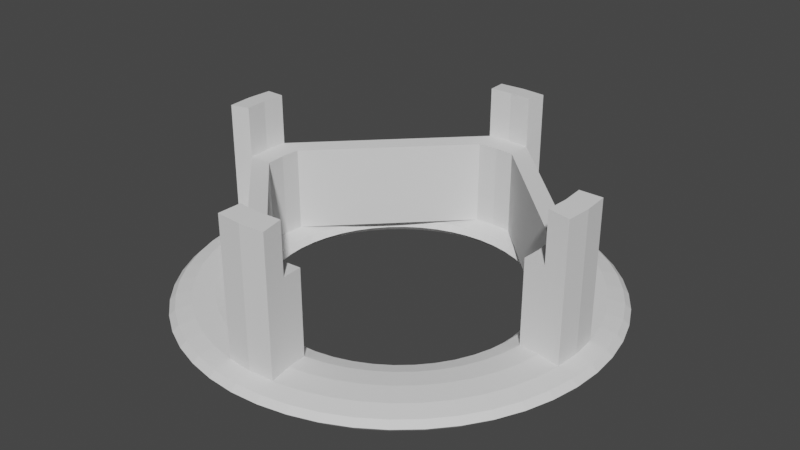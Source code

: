 # Source: SafeZone_asset.blend  (saved by Blender 2.93.21; exported with 4.5.12 LTS)
import bpy
from mathutils import Matrix  # noqa: F401  (used for matrix-valued properties, if any)

bpy.ops.wm.read_factory_settings(use_empty=True)
scene = bpy.context.scene
scene.name = 'Scene'

# ---- collections
col_collection = bpy.data.collections.new('Collection'); scene.collection.children.link(col_collection)

# ---- world
world_world = bpy.data.worlds.new('World'); scene.world = world_world
world_world.use_nodes = True; world_world.node_tree.nodes.clear()
_N = world_world.node_tree.nodes; _L = world_world.node_tree.links
n0 = _N.new('ShaderNodeOutputWorld'); n0.name = 'World Output'; n0.location = (300, 300)
n1 = _N.new('ShaderNodeBackground'); n1.name = 'Background'; n1.location = (10, 300)
n1.inputs[0].default_value = (0.05088, 0.05088, 0.05088, 1.0)
_L.new(n1.outputs[0], n0.inputs[0])
n0.is_active_output = True
world_world.color = (0.05088, 0.05088, 0.05088)
world_world.use_sun_shadow = False
world_world.sun_shadow_jitter_overblur = 0.0

# ---- meshes
me_torus = bpy.data.meshes.new('Torus')
me_torus.from_pydata([(1.25, 0.0, 0.0), (1.217, 0.0, 0.03195), (1.125, 0.0, 0.05533), (0.875, 0.0, 0.05533), (0.7835, 0.0, 0.03195), (0.75, 0.0, 7.825e-18), (0.7835, 0.0, -0.03195), (0.875, 0.0, -0.05533), (1.0, 0.0, -0.06389), (1.125, 0.0, -0.05533), (1.217, 0.0, -0.03195), (1.239, 0.1632, 0.0), (1.206, 0.1588, 0.03195), (1.115, 0.1468, 0.05533), (0.9914, 0.1305, 0.06389), (0.8675, 0.1142, 0.05533), (0.7768, 0.1023, 0.03195), (0.7436, 0.09789, 7.825e-18), (0.7768, 0.1023, -0.03195), (0.8675, 0.1142, -0.05533), (0.9914, 0.1305, -0.06389), (1.115, 0.1468, -0.05533), (1.206, 0.1588, -0.03195), (1.207, 0.3235, 0.0), (1.175, 0.3149, 0.03195), (1.087, 0.2912, 0.05533), (0.9659, 0.2588, 0.06389), (0.8452, 0.2265, 0.05533), (0.7568, 0.2028, 0.03195), (0.7244, 0.1941, 7.825e-18), (0.7568, 0.2028, -0.03195), (0.8452, 0.2265, -0.05533), (0.9659, 0.2588, -0.06389), (1.087, 0.2912, -0.05533), (1.175, 0.3149, -0.03195), (1.155, 0.4784, 0.0), (1.124, 0.4655, 0.03195), (1.039, 0.4305, 0.05533), (0.9239, 0.3827, 0.06389), (0.8084, 0.3348, 0.05533), (0.7239, 0.2998, 0.03195), (0.6929, 0.287, 7.825e-18), (0.7239, 0.2998, -0.03195), (0.8084, 0.3348, -0.05533), (0.9239, 0.3827, -0.06389), (1.039, 0.4305, -0.05533), (1.124, 0.4655, -0.03195), (1.083, 0.625, 0.0), (1.054, 0.6083, 0.03195), (0.9743, 0.5625, 0.05533), (0.866, 0.5, 0.06389), (0.7578, 0.4375, 0.05533), (0.6785, 0.3917, 0.03195), (0.6495, 0.375, 7.825e-18), (0.6785, 0.3917, -0.03195), (0.7578, 0.4375, -0.05533), (0.866, 0.5, -0.06389), (0.9743, 0.5625, -0.05533), (1.054, 0.6083, -0.03195), (0.9917, 0.761, 0.0), (0.9651, 0.7406, 0.03195), (0.8925, 0.6849, 0.05533), (0.7934, 0.6088, 0.06389), (0.6942, 0.5327, 0.05533), (0.6216, 0.477, 0.03195), (0.595, 0.4566, 7.825e-18), (0.6216, 0.477, -0.03195), (0.6942, 0.5327, -0.05533), (0.7934, 0.6088, -0.06389), (0.8925, 0.6849, -0.05533), (0.9651, 0.7406, -0.03195), (0.8839, 0.8839, 0.0), (0.8602, 0.8602, 0.03195), (0.7955, 0.7955, 0.05533), (0.7071, 0.7071, 0.06389), (0.6187, 0.6187, 0.05533), (0.554, 0.554, 0.03195), (0.5303, 0.5303, 7.825e-18), (0.554, 0.554, -0.03195), (0.6187, 0.6187, -0.05533), (0.7071, 0.7071, -0.06389), (0.7955, 0.7955, -0.05533), (0.8602, 0.8602, -0.03195), (0.761, 0.9917, 0.0), (0.7406, 0.9651, 0.03195), (0.6849, 0.8925, 0.05533), (0.6088, 0.7934, 0.06389), (0.5327, 0.6942, 0.05533), (0.477, 0.6216, 0.03195), (0.4566, 0.595, 7.825e-18), (0.477, 0.6216, -0.03195), (0.5327, 0.6942, -0.05533), (0.6088, 0.7934, -0.06389), (0.6849, 0.8925, -0.05533), (0.7406, 0.9651, -0.03195), (0.625, 1.083, 0.0), (0.6083, 1.054, 0.03195), (0.5625, 0.9743, 0.05533), (0.5, 0.866, 0.06389), (0.4375, 0.7578, 0.05533), (0.3917, 0.6785, 0.03195), (0.375, 0.6495, 7.825e-18), (0.3917, 0.6785, -0.03195), (0.4375, 0.7578, -0.05533), (0.5, 0.866, -0.06389), (0.5625, 0.9743, -0.05533), (0.6083, 1.054, -0.03195), (0.4784, 1.155, 0.0), (0.4655, 1.124, 0.03195), (0.4305, 1.039, 0.05533), (0.3827, 0.9239, 0.06389), (0.3348, 0.8084, 0.05533), (0.2998, 0.7239, 0.03195), (0.287, 0.6929, 7.825e-18), (0.2998, 0.7239, -0.03195), (0.3348, 0.8084, -0.05533), (0.3827, 0.9239, -0.06389), (0.4305, 1.039, -0.05533), (0.4655, 1.124, -0.03195), (0.3235, 1.207, 0.0), (0.3149, 1.175, 0.03195), (0.2912, 1.087, 0.05533), (0.2588, 0.9659, 0.06389), (0.2265, 0.8452, 0.05533), (0.2028, 0.7568, 0.03195), (0.1941, 0.7244, 7.825e-18), (0.2028, 0.7568, -0.03195), (0.2265, 0.8452, -0.05533), (0.2588, 0.9659, -0.06389), (0.2912, 1.087, -0.05533), (0.3149, 1.175, -0.03195), (0.1632, 1.239, 0.0), (0.1588, 1.206, 0.03195), (0.1468, 1.115, 0.05533), (0.1305, 0.9914, 0.06389), (0.1142, 0.8675, 0.05533), (0.1023, 0.7768, 0.03195), (0.09789, 0.7436, 7.825e-18), (0.1023, 0.7768, -0.03195), (0.1142, 0.8675, -0.05533), (0.1305, 0.9914, -0.06389), (0.1468, 1.115, -0.05533), (0.1588, 1.206, -0.03195), (9.437e-08, 1.25, 0.0), (9.184e-08, 1.217, 0.03195), (8.494e-08, 1.125, 0.05533), (6.606e-08, 0.875, 0.05533), (5.915e-08, 0.7835, 0.03195), (5.662e-08, 0.75, 7.825e-18), (5.915e-08, 0.7835, -0.03195), (6.606e-08, 0.875, -0.05533), (7.55e-08, 1.0, -0.06389), (8.494e-08, 1.125, -0.05533), (9.184e-08, 1.217, -0.03195), (-0.1632, 1.239, 0.0), (-0.1588, 1.206, 0.03195), (-0.1468, 1.115, 0.05533), (-0.1305, 0.9914, 0.06389), (-0.1142, 0.8675, 0.05533), (-0.1023, 0.7768, 0.03195), (-0.09789, 0.7436, 7.825e-18), (-0.1023, 0.7768, -0.03195), (-0.1142, 0.8675, -0.05533), (-0.1305, 0.9914, -0.06389), (-0.1468, 1.115, -0.05533), (-0.1588, 1.206, -0.03195), (-0.3235, 1.207, 0.0), (-0.3149, 1.175, 0.03195), (-0.2912, 1.087, 0.05533), (-0.2588, 0.9659, 0.06389), (-0.2265, 0.8452, 0.05533), (-0.2028, 0.7568, 0.03195), (-0.1941, 0.7244, 7.825e-18), (-0.2028, 0.7568, -0.03195), (-0.2265, 0.8452, -0.05533), (-0.2588, 0.9659, -0.06389), (-0.2912, 1.087, -0.05533), (-0.3149, 1.175, -0.03195), (-0.4784, 1.155, 0.0), (-0.4655, 1.124, 0.03195), (-0.4305, 1.039, 0.05533), (-0.3827, 0.9239, 0.06389), (-0.3348, 0.8084, 0.05533), (-0.2998, 0.7239, 0.03195), (-0.287, 0.6929, 7.825e-18), (-0.2998, 0.7239, -0.03195), (-0.3348, 0.8084, -0.05533), (-0.3827, 0.9239, -0.06389), (-0.4305, 1.039, -0.05533), (-0.4655, 1.124, -0.03195), (-0.625, 1.083, 0.0), (-0.6083, 1.054, 0.03195), (-0.5625, 0.9743, 0.05533), (-0.5, 0.866, 0.06389), (-0.4375, 0.7578, 0.05533), (-0.3917, 0.6785, 0.03195), (-0.375, 0.6495, 7.825e-18), (-0.3917, 0.6785, -0.03195), (-0.4375, 0.7578, -0.05533), (-0.5, 0.866, -0.06389), (-0.5625, 0.9743, -0.05533), (-0.6083, 1.054, -0.03195), (-0.761, 0.9917, 0.0), (-0.7406, 0.9651, 0.03195), (-0.6849, 0.8925, 0.05533), (-0.6088, 0.7934, 0.06389), (-0.5327, 0.6942, 0.05533), (-0.477, 0.6216, 0.03195), (-0.4566, 0.595, 7.825e-18), (-0.477, 0.6216, -0.03195), (-0.5327, 0.6942, -0.05533), (-0.6088, 0.7934, -0.06389), (-0.6849, 0.8925, -0.05533), (-0.7406, 0.9651, -0.03195), (-0.8839, 0.8839, 0.0), (-0.8602, 0.8602, 0.03195), (-0.7955, 0.7955, 0.05533), (-0.7071, 0.7071, 0.06389), (-0.6187, 0.6187, 0.05533), (-0.554, 0.554, 0.03195), (-0.5303, 0.5303, 7.825e-18), (-0.554, 0.554, -0.03195), (-0.6187, 0.6187, -0.05533), (-0.7071, 0.7071, -0.06389), (-0.7955, 0.7955, -0.05533), (-0.8602, 0.8602, -0.03195), (-0.9917, 0.761, 0.0), (-0.9651, 0.7406, 0.03195), (-0.8925, 0.6849, 0.05533), (-0.7934, 0.6088, 0.06389), (-0.6942, 0.5327, 0.05533), (-0.6216, 0.477, 0.03195), (-0.595, 0.4566, 7.825e-18), (-0.6216, 0.477, -0.03195), (-0.6942, 0.5327, -0.05533), (-0.7934, 0.6088, -0.06389), (-0.8925, 0.6849, -0.05533), (-0.9651, 0.7406, -0.03195), (-1.083, 0.625, 0.0), (-1.054, 0.6083, 0.03195), (-0.9743, 0.5625, 0.05533), (-0.866, 0.5, 0.06389), (-0.7578, 0.4375, 0.05533), (-0.6785, 0.3917, 0.03195), (-0.6495, 0.375, 7.825e-18), (-0.6785, 0.3917, -0.03195), (-0.7578, 0.4375, -0.05533), (-0.866, 0.5, -0.06389), (-0.9743, 0.5625, -0.05533), (-1.054, 0.6083, -0.03195), (-1.155, 0.4784, 0.0), (-1.124, 0.4655, 0.03195), (-1.039, 0.4305, 0.05533), (-0.9239, 0.3827, 0.06389), (-0.8084, 0.3348, 0.05533), (-0.7239, 0.2998, 0.03195), (-0.6929, 0.287, 7.825e-18), (-0.7239, 0.2998, -0.03195), (-0.8084, 0.3348, -0.05533), (-0.9239, 0.3827, -0.06389), (-1.039, 0.4305, -0.05533), (-1.124, 0.4655, -0.03195), (-1.207, 0.3235, 0.0), (-1.175, 0.3149, 0.03195), (-1.087, 0.2912, 0.05533), (-0.9659, 0.2588, 0.06389), (-0.8452, 0.2265, 0.05533), (-0.7568, 0.2028, 0.03195), (-0.7244, 0.1941, 7.825e-18), (-0.7568, 0.2028, -0.03195), (-0.8452, 0.2265, -0.05533), (-0.9659, 0.2588, -0.06389), (-1.087, 0.2912, -0.05533), (-1.175, 0.3149, -0.03195), (-1.239, 0.1632, 0.0), (-1.206, 0.1588, 0.03195), (-1.115, 0.1468, 0.05533), (-0.9914, 0.1305, 0.06389), (-0.8675, 0.1142, 0.05533), (-0.7768, 0.1023, 0.03195), (-0.7436, 0.09789, 7.825e-18), (-0.7768, 0.1023, -0.03195), (-0.8675, 0.1142, -0.05533), (-0.9914, 0.1305, -0.06389), (-1.115, 0.1468, -0.05533), (-1.206, 0.1588, -0.03195), (-1.25, 1.093e-07, 0.0), (-1.217, 1.064e-07, 0.03195), (-1.125, 9.835e-08, 0.05533), (-0.875, 7.649e-08, 0.05533), (-0.7835, 6.85e-08, 0.03195), (-0.75, 6.557e-08, 7.825e-18), (-0.7835, 6.85e-08, -0.03195), (-0.875, 7.649e-08, -0.05533), (-1.0, 8.742e-08, -0.06389), (-1.125, 9.835e-08, -0.05533), (-1.217, 1.064e-07, -0.03195), (-1.239, -0.1632, 0.0), (-1.206, -0.1588, 0.03195), (-1.115, -0.1468, 0.05533), (-0.9914, -0.1305, 0.06389), (-0.8675, -0.1142, 0.05533), (-0.7768, -0.1023, 0.03195), (-0.7436, -0.09789, 7.825e-18), (-0.7768, -0.1023, -0.03195), (-0.8675, -0.1142, -0.05533), (-0.9914, -0.1305, -0.06389), (-1.115, -0.1468, -0.05533), (-1.206, -0.1588, -0.03195), (-1.207, -0.3235, 0.0), (-1.175, -0.3149, 0.03195), (-1.087, -0.2912, 0.05533), (-0.9659, -0.2588, 0.06389), (-0.8452, -0.2265, 0.05533), (-0.7568, -0.2028, 0.03195), (-0.7244, -0.1941, 7.825e-18), (-0.7568, -0.2028, -0.03195), (-0.8452, -0.2265, -0.05533), (-0.9659, -0.2588, -0.06389), (-1.087, -0.2912, -0.05533), (-1.175, -0.3149, -0.03195), (-1.155, -0.4784, 0.0), (-1.124, -0.4655, 0.03195), (-1.039, -0.4305, 0.05533), (-0.9239, -0.3827, 0.06389), (-0.8084, -0.3348, 0.05533), (-0.7239, -0.2998, 0.03195), (-0.6929, -0.287, 7.825e-18), (-0.7239, -0.2998, -0.03195), (-0.8084, -0.3348, -0.05533), (-0.9239, -0.3827, -0.06389), (-1.039, -0.4305, -0.05533), (-1.124, -0.4655, -0.03195), (-1.083, -0.625, 0.0), (-1.054, -0.6083, 0.03195), (-0.9743, -0.5625, 0.05533), (-0.866, -0.5, 0.06389), (-0.7578, -0.4375, 0.05533), (-0.6785, -0.3917, 0.03195), (-0.6495, -0.375, 7.825e-18), (-0.6785, -0.3917, -0.03195), (-0.7578, -0.4375, -0.05533), (-0.866, -0.5, -0.06389), (-0.9743, -0.5625, -0.05533), (-1.054, -0.6083, -0.03195), (-0.9917, -0.761, 0.0), (-0.9651, -0.7406, 0.03195), (-0.8925, -0.6849, 0.05533), (-0.7934, -0.6088, 0.06389), (-0.6942, -0.5327, 0.05533), (-0.6216, -0.477, 0.03195), (-0.595, -0.4566, 7.825e-18), (-0.6216, -0.477, -0.03195), (-0.6942, -0.5327, -0.05533), (-0.7934, -0.6088, -0.06389), (-0.8925, -0.6849, -0.05533), (-0.9651, -0.7406, -0.03195), (-0.8839, -0.8839, 0.0), (-0.8602, -0.8602, 0.03195), (-0.7955, -0.7955, 0.05533), (-0.7071, -0.7071, 0.06389), (-0.6187, -0.6187, 0.05533), (-0.554, -0.554, 0.03195), (-0.5303, -0.5303, 7.825e-18), (-0.554, -0.554, -0.03195), (-0.6187, -0.6187, -0.05533), (-0.7071, -0.7071, -0.06389), (-0.7955, -0.7955, -0.05533), (-0.8602, -0.8602, -0.03195), (-0.761, -0.9917, 0.0), (-0.7406, -0.9651, 0.03195), (-0.6849, -0.8925, 0.05533), (-0.6088, -0.7934, 0.06389), (-0.5327, -0.6942, 0.05533), (-0.477, -0.6216, 0.03195), (-0.4566, -0.595, 7.825e-18), (-0.477, -0.6216, -0.03195), (-0.5327, -0.6942, -0.05533), (-0.6088, -0.7934, -0.06389), (-0.6849, -0.8925, -0.05533), (-0.7406, -0.9651, -0.03195), (-0.625, -1.083, 0.0), (-0.6083, -1.054, 0.03195), (-0.5625, -0.9743, 0.05533), (-0.5, -0.866, 0.06389), (-0.4375, -0.7578, 0.05533), (-0.3917, -0.6785, 0.03195), (-0.375, -0.6495, 7.825e-18), (-0.3917, -0.6785, -0.03195), (-0.4375, -0.7578, -0.05533), (-0.5, -0.866, -0.06389), (-0.5625, -0.9743, -0.05533), (-0.6083, -1.054, -0.03195), (-0.4784, -1.155, 0.0), (-0.4655, -1.124, 0.03195), (-0.4305, -1.039, 0.05533), (-0.3827, -0.9239, 0.06389), (-0.3348, -0.8084, 0.05533), (-0.2998, -0.7239, 0.03195), (-0.287, -0.6929, 7.825e-18), (-0.2998, -0.7239, -0.03195), (-0.3348, -0.8084, -0.05533), (-0.3827, -0.9239, -0.06389), (-0.4305, -1.039, -0.05533), (-0.4655, -1.124, -0.03195), (-0.3235, -1.207, 0.0), (-0.3149, -1.175, 0.03195), (-0.2912, -1.087, 0.05533), (-0.2588, -0.9659, 0.06389), (-0.2265, -0.8452, 0.05533), (-0.2028, -0.7568, 0.03195), (-0.1941, -0.7244, 7.825e-18), (-0.2028, -0.7568, -0.03195), (-0.2265, -0.8452, -0.05533), (-0.2588, -0.9659, -0.06389), (-0.2912, -1.087, -0.05533), (-0.3149, -1.175, -0.03195), (-0.1632, -1.239, 0.0), (-0.1588, -1.206, 0.03195), (-0.1468, -1.115, 0.05533), (-0.1305, -0.9914, 0.06389), (-0.1142, -0.8675, 0.05533), (-0.1023, -0.7768, 0.03195), (-0.0979, -0.7436, 7.825e-18), (-0.1023, -0.7768, -0.03195), (-0.1142, -0.8675, -0.05533), (-0.1305, -0.9914, -0.06389), (-0.1468, -1.115, -0.05533), (-0.1588, -1.206, -0.03195), (9.437e-08, -1.25, 0.0), (9.184e-08, -1.217, 0.03195), (8.494e-08, -1.125, 0.05533), (6.606e-08, -0.875, 0.05533), (5.915e-08, -0.7835, 0.03195), (5.662e-08, -0.75, 7.825e-18), (5.915e-08, -0.7835, -0.03195), (6.606e-08, -0.875, -0.05533), (7.55e-08, -1.0, -0.06389), (8.494e-08, -1.125, -0.05533), (9.184e-08, -1.217, -0.03195), (0.1632, -1.239, 0.0), (0.1588, -1.206, 0.03195), (0.1468, -1.115, 0.05533), (0.1305, -0.9914, 0.06389), (0.1142, -0.8675, 0.05533), (0.1023, -0.7768, 0.03195), (0.09789, -0.7436, 7.825e-18), (0.1023, -0.7768, -0.03195), (0.1142, -0.8675, -0.05533), (0.1305, -0.9914, -0.06389), (0.1468, -1.115, -0.05533), (0.1588, -1.206, -0.03195), (0.3235, -1.207, 0.0), (0.3149, -1.175, 0.03195), (0.2912, -1.087, 0.05533), (0.2588, -0.9659, 0.06389), (0.2265, -0.8452, 0.05533), (0.2028, -0.7568, 0.03195), (0.1941, -0.7244, 7.825e-18), (0.2028, -0.7568, -0.03195), (0.2265, -0.8452, -0.05533), (0.2588, -0.9659, -0.06389), (0.2912, -1.087, -0.05533), (0.3149, -1.175, -0.03195), (0.4784, -1.155, 0.0), (0.4655, -1.124, 0.03195), (0.4305, -1.039, 0.05533), (0.3827, -0.9239, 0.06389), (0.3348, -0.8084, 0.05533), (0.2998, -0.7239, 0.03195), (0.287, -0.6929, 7.825e-18), (0.2998, -0.7239, -0.03195), (0.3348, -0.8084, -0.05533), (0.3827, -0.9239, -0.06389), (0.4305, -1.039, -0.05533), (0.4655, -1.124, -0.03195), (0.625, -1.083, 0.0), (0.6083, -1.054, 0.03195), (0.5625, -0.9743, 0.05533), (0.5, -0.866, 0.06389), (0.4375, -0.7578, 0.05533), (0.3917, -0.6785, 0.03195), (0.375, -0.6495, 7.825e-18), (0.3917, -0.6785, -0.03195), (0.4375, -0.7578, -0.05533), (0.5, -0.866, -0.06389), (0.5625, -0.9743, -0.05533), (0.6083, -1.054, -0.03195), (0.761, -0.9917, 0.0), (0.7406, -0.9651, 0.03195), (0.6849, -0.8925, 0.05533), (0.6088, -0.7934, 0.06389), (0.5327, -0.6942, 0.05533), (0.477, -0.6216, 0.03195), (0.4566, -0.595, 7.825e-18), (0.477, -0.6216, -0.03195), (0.5327, -0.6942, -0.05533), (0.6088, -0.7934, -0.06389), (0.6849, -0.8925, -0.05533), (0.7406, -0.9651, -0.03195), (0.8839, -0.8839, 0.0), (0.8602, -0.8602, 0.03195), (0.7955, -0.7955, 0.05533), (0.7071, -0.7071, 0.06389), (0.6187, -0.6187, 0.05533), (0.554, -0.554, 0.03195), (0.5303, -0.5303, 7.825e-18), (0.554, -0.554, -0.03195), (0.6187, -0.6187, -0.05533), (0.7071, -0.7071, -0.06389), (0.7955, -0.7955, -0.05533), (0.8602, -0.8602, -0.03195), (0.9917, -0.761, 0.0), (0.9651, -0.7406, 0.03195), (0.8925, -0.6849, 0.05533), (0.7934, -0.6088, 0.06389), (0.6942, -0.5327, 0.05533), (0.6216, -0.477, 0.03195), (0.595, -0.4566, 7.825e-18), (0.6216, -0.477, -0.03195), (0.6942, -0.5327, -0.05533), (0.7934, -0.6088, -0.06389), (0.8925, -0.6849, -0.05533), (0.9651, -0.7406, -0.03195), (1.083, -0.625, 0.0), (1.054, -0.6083, 0.03195), (0.9743, -0.5625, 0.05533), (0.866, -0.5, 0.06389), (0.7578, -0.4375, 0.05533), (0.6785, -0.3917, 0.03195), (0.6495, -0.375, 7.825e-18), (0.6785, -0.3917, -0.03195), (0.7578, -0.4375, -0.05533), (0.866, -0.5, -0.06389), (0.9743, -0.5625, -0.05533), (1.054, -0.6083, -0.03195), (1.155, -0.4784, 0.0), (1.124, -0.4655, 0.03195), (1.039, -0.4305, 0.05533), (0.9239, -0.3827, 0.06389), (0.8084, -0.3348, 0.05533), (0.7239, -0.2998, 0.03195), (0.6929, -0.287, 7.825e-18), (0.7239, -0.2998, -0.03195), (0.8084, -0.3348, -0.05533), (0.9239, -0.3827, -0.06389), (1.039, -0.4305, -0.05533), (1.124, -0.4655, -0.03195), (1.207, -0.3235, 0.0), (1.175, -0.3149, 0.03195), (1.087, -0.2912, 0.05533), (0.9659, -0.2588, 0.06389), (0.8452, -0.2265, 0.05533), (0.7568, -0.2028, 0.03195), (0.7244, -0.1941, 7.825e-18), (0.7568, -0.2028, -0.03195), (0.8452, -0.2265, -0.05533), (0.9659, -0.2588, -0.06389), (1.087, -0.2912, -0.05533), (1.175, -0.3149, -0.03195), (1.239, -0.1632, 0.0), (1.206, -0.1588, 0.03195), (1.115, -0.1468, 0.05533), (0.9914, -0.1305, 0.06389), (0.8675, -0.1142, 0.05533), (0.7768, -0.1023, 0.03195), (0.7436, -0.09789, 7.825e-18), (0.7768, -0.1023, -0.03195), (0.8675, -0.1142, -0.05533), (0.9914, -0.1305, -0.06389), (1.115, -0.1468, -0.05533), (1.206, -0.1588, -0.03195), (1.125, 1.68e-10, 0.5511), (1.115, -0.1468, 0.5511), (1.0, 1.68e-10, 0.5597), (0.9914, -0.1305, 0.5597), (1.115, 0.1468, 0.5511), (-1.0, 8.759e-08, 0.5597), (-0.875, 7.666e-08, 0.5511), (-0.9914, -0.1305, 0.5597), (8.469e-08, 1.125, 0.5511), (7.525e-08, 1.0, 0.5597), (-0.1468, 1.115, 0.5511), (7.525e-08, -1.0, 0.5597), (6.582e-08, -0.875, 0.5511), (0.1305, -0.9914, 0.5597), (0.875, 1.68e-10, 0.5511), (0.9914, 0.1305, 0.5597), (-1.125, 9.852e-08, 0.5511), (-1.115, -0.1468, 0.5511), (6.582e-08, 0.875, 0.5511), (-0.1305, 0.9914, 0.5597), (8.469e-08, -1.125, 0.5511), (0.1468, -1.115, 0.5511), (0.8675, 0.1142, 0.5511), (-0.1142, 0.8675, 0.5511), (-0.8675, -0.1142, 0.5511), (0.8675, -0.1142, 0.5511), (0.1142, -0.8675, 0.5511), (-0.9914, 0.1305, 0.5597), (-0.8675, 0.1142, 0.5511), (0.1468, 1.115, 0.5511), (0.1305, 0.9914, 0.5597), (-0.1305, -0.9914, 0.5597), (-0.1142, -0.8675, 0.5511), (-1.115, 0.1468, 0.5511), (0.1142, 0.8675, 0.5511), (-0.1468, -1.115, 0.5511), (1.125, 1.211e-09, 0.8482), (1.115, -0.1468, 0.8482), (1.0, 1.211e-09, 0.8567), (0.9914, -0.1305, 0.8567), (1.115, 0.1468, 0.8482), (-1.0, 8.863e-08, 0.8567), (-0.9914, -0.1305, 0.8567), (8.088e-08, 1.125, 0.8482), (7.145e-08, 1.0, 0.8567), (-0.1468, 1.115, 0.8482), (7.145e-08, -1.0, 0.8567), (0.1305, -0.9914, 0.8567), (0.9914, 0.1305, 0.8567), (-1.125, 9.956e-08, 0.8482), (-1.115, -0.1468, 0.8482), (-0.1305, 0.9914, 0.8567), (8.088e-08, -1.125, 0.8482), (0.1468, -1.115, 0.8482), (-0.9914, 0.1305, 0.8567), (0.1468, 1.115, 0.8482), (0.1305, 0.9914, 0.8567), (-0.1305, -0.9914, 0.8567), (-1.115, 0.1468, 0.8482), (-0.1468, -1.115, 0.8482)], [], [(0, 11, 12, 1), (1, 12, 13, 2), (146, 135, 606, 590), (3, 564, 597, 586), (3, 15, 16, 4), (4, 16, 17, 5), (5, 17, 18, 6), (6, 18, 19, 7), (7, 19, 20, 8), (8, 20, 21, 9), (9, 21, 22, 10), (10, 22, 11, 0), (11, 23, 24, 12), (12, 24, 25, 13), (13, 25, 26, 14), (14, 26, 27, 15), (15, 27, 28, 16), (16, 28, 29, 17), (17, 29, 30, 18), (18, 30, 31, 19), (19, 31, 32, 20), (20, 32, 33, 21), (21, 33, 34, 22), (22, 34, 23, 11), (23, 35, 36, 24), (24, 36, 37, 25), (25, 37, 38, 26), (26, 38, 39, 27), (27, 39, 40, 28), (28, 40, 41, 29), (29, 41, 42, 30), (30, 42, 43, 31), (31, 43, 44, 32), (32, 44, 45, 33), (33, 45, 46, 34), (34, 46, 35, 23), (35, 47, 48, 36), (36, 48, 49, 37), (37, 49, 50, 38), (38, 50, 51, 39), (39, 51, 52, 40), (40, 52, 53, 41), (41, 53, 54, 42), (42, 54, 55, 43), (43, 55, 56, 44), (44, 56, 57, 45), (45, 57, 58, 46), (46, 58, 47, 35), (47, 59, 60, 48), (48, 60, 61, 49), (49, 61, 62, 50), (50, 62, 63, 51), (51, 63, 64, 52), (52, 64, 65, 53), (53, 65, 66, 54), (54, 66, 67, 55), (55, 67, 68, 56), (56, 68, 69, 57), (57, 69, 70, 58), (58, 70, 59, 47), (59, 71, 72, 60), (60, 72, 73, 61), (61, 73, 74, 62), (62, 74, 75, 63), (63, 75, 76, 64), (64, 76, 77, 65), (65, 77, 78, 66), (66, 78, 79, 67), (67, 79, 80, 68), (68, 80, 81, 69), (69, 81, 82, 70), (70, 82, 71, 59), (71, 83, 84, 72), (72, 84, 85, 73), (73, 85, 86, 74), (74, 86, 87, 75), (75, 87, 88, 76), (76, 88, 89, 77), (77, 89, 90, 78), (78, 90, 91, 79), (79, 91, 92, 80), (80, 92, 93, 81), (81, 93, 94, 82), (82, 94, 83, 71), (83, 95, 96, 84), (84, 96, 97, 85), (85, 97, 98, 86), (86, 98, 99, 87), (87, 99, 100, 88), (88, 100, 101, 89), (89, 101, 102, 90), (90, 102, 103, 91), (91, 103, 104, 92), (92, 104, 105, 93), (93, 105, 106, 94), (94, 106, 95, 83), (95, 107, 108, 96), (96, 108, 109, 97), (97, 109, 110, 98), (98, 110, 111, 99), (99, 111, 112, 100), (100, 112, 113, 101), (101, 113, 114, 102), (102, 114, 115, 103), (103, 115, 116, 104), (104, 116, 117, 105), (105, 117, 118, 106), (106, 118, 107, 95), (107, 119, 120, 108), (108, 120, 121, 109), (109, 121, 122, 110), (110, 122, 123, 111), (111, 123, 124, 112), (112, 124, 125, 113), (113, 125, 126, 114), (114, 126, 127, 115), (115, 127, 128, 116), (116, 128, 129, 117), (117, 129, 130, 118), (118, 130, 119, 107), (119, 131, 132, 120), (120, 132, 133, 121), (121, 133, 134, 122), (122, 134, 135, 123), (123, 135, 136, 124), (124, 136, 137, 125), (125, 137, 138, 126), (126, 138, 139, 127), (127, 139, 140, 128), (128, 140, 141, 129), (129, 141, 142, 130), (130, 142, 131, 119), (131, 143, 144, 132), (132, 144, 145, 133), (442, 443, 585, 593), (288, 299, 589, 588), (135, 146, 147, 136), (136, 147, 148, 137), (137, 148, 149, 138), (138, 149, 150, 139), (139, 150, 151, 140), (140, 151, 152, 141), (141, 152, 153, 142), (142, 153, 143, 131), (143, 154, 155, 144), (144, 155, 156, 145), (301, 289, 578, 596), (562, 2, 572, 573), (146, 158, 159, 147), (147, 159, 160, 148), (148, 160, 161, 149), (149, 161, 162, 150), (150, 162, 163, 151), (151, 163, 164, 152), (152, 164, 165, 153), (153, 165, 154, 143), (154, 166, 167, 155), (155, 167, 168, 156), (156, 168, 169, 157), (157, 169, 170, 158), (158, 170, 171, 159), (159, 171, 172, 160), (160, 172, 173, 161), (161, 173, 174, 162), (162, 174, 175, 163), (163, 175, 176, 164), (164, 176, 177, 165), (165, 177, 166, 154), (166, 178, 179, 167), (167, 179, 180, 168), (168, 180, 181, 169), (169, 181, 182, 170), (170, 182, 183, 171), (171, 183, 184, 172), (172, 184, 185, 173), (173, 185, 186, 174), (174, 186, 187, 175), (175, 187, 188, 176), (176, 188, 189, 177), (177, 189, 178, 166), (178, 190, 191, 179), (179, 191, 192, 180), (180, 192, 193, 181), (181, 193, 194, 182), (182, 194, 195, 183), (183, 195, 196, 184), (184, 196, 197, 185), (185, 197, 198, 186), (186, 198, 199, 187), (187, 199, 200, 188), (188, 200, 201, 189), (189, 201, 190, 178), (190, 202, 203, 191), (191, 203, 204, 192), (192, 204, 205, 193), (193, 205, 206, 194), (194, 206, 207, 195), (195, 207, 208, 196), (196, 208, 209, 197), (197, 209, 210, 198), (198, 210, 211, 199), (199, 211, 212, 200), (200, 212, 213, 201), (201, 213, 202, 190), (202, 214, 215, 203), (203, 215, 216, 204), (204, 216, 217, 205), (205, 217, 218, 206), (206, 218, 219, 207), (207, 219, 220, 208), (208, 220, 221, 209), (209, 221, 222, 210), (210, 222, 223, 211), (211, 223, 224, 212), (212, 224, 225, 213), (213, 225, 214, 202), (214, 226, 227, 215), (215, 227, 228, 216), (216, 228, 229, 217), (217, 229, 230, 218), (218, 230, 231, 219), (219, 231, 232, 220), (220, 232, 233, 221), (221, 233, 234, 222), (222, 234, 235, 223), (223, 235, 236, 224), (224, 236, 237, 225), (225, 237, 226, 214), (226, 238, 239, 227), (227, 239, 240, 228), (228, 240, 241, 229), (229, 241, 242, 230), (230, 242, 243, 231), (231, 243, 244, 232), (232, 244, 245, 233), (233, 245, 246, 234), (234, 246, 247, 235), (235, 247, 248, 236), (236, 248, 249, 237), (237, 249, 238, 226), (238, 250, 251, 239), (239, 251, 252, 240), (240, 252, 253, 241), (241, 253, 254, 242), (242, 254, 255, 243), (243, 255, 256, 244), (244, 256, 257, 245), (245, 257, 258, 246), (246, 258, 259, 247), (247, 259, 260, 248), (248, 260, 261, 249), (249, 261, 250, 238), (250, 262, 263, 251), (251, 263, 264, 252), (252, 264, 265, 253), (253, 265, 266, 254), (254, 266, 267, 255), (255, 267, 268, 256), (256, 268, 269, 257), (257, 269, 270, 258), (258, 270, 271, 259), (259, 271, 272, 260), (260, 272, 273, 261), (261, 273, 262, 250), (262, 274, 275, 263), (263, 275, 276, 264), (264, 276, 277, 265), (265, 277, 278, 266), (266, 278, 279, 267), (267, 279, 280, 268), (268, 280, 281, 269), (269, 281, 282, 270), (270, 282, 283, 271), (271, 283, 284, 272), (272, 284, 285, 273), (273, 285, 274, 262), (274, 286, 287, 275), (275, 287, 288, 276), (158, 146, 590, 595), (431, 442, 593, 592), (278, 289, 290, 279), (279, 290, 291, 280), (280, 291, 292, 281), (281, 292, 293, 282), (282, 293, 294, 283), (283, 294, 295, 284), (284, 295, 296, 285), (285, 296, 286, 274), (286, 297, 298, 287), (287, 298, 299, 288), (563, 562, 573, 575), (133, 145, 580, 601), (289, 301, 302, 290), (290, 302, 303, 291), (291, 303, 304, 292), (292, 304, 305, 293), (293, 305, 306, 294), (294, 306, 307, 295), (295, 307, 308, 296), (296, 308, 297, 286), (297, 309, 310, 298), (298, 310, 311, 299), (299, 311, 312, 300), (300, 312, 313, 301), (301, 313, 314, 302), (302, 314, 315, 303), (303, 315, 316, 304), (304, 316, 317, 305), (305, 317, 318, 306), (306, 318, 319, 307), (307, 319, 320, 308), (308, 320, 309, 297), (309, 321, 322, 310), (310, 322, 323, 311), (311, 323, 324, 312), (312, 324, 325, 313), (313, 325, 326, 314), (314, 326, 327, 315), (315, 327, 328, 316), (316, 328, 329, 317), (317, 329, 330, 318), (318, 330, 331, 319), (319, 331, 332, 320), (320, 332, 321, 309), (321, 333, 334, 322), (322, 334, 335, 323), (323, 335, 336, 324), (324, 336, 337, 325), (325, 337, 338, 326), (326, 338, 339, 327), (327, 339, 340, 328), (328, 340, 341, 329), (329, 341, 342, 330), (330, 342, 343, 331), (331, 343, 344, 332), (332, 344, 333, 321), (333, 345, 346, 334), (334, 346, 347, 335), (335, 347, 348, 336), (336, 348, 349, 337), (337, 349, 350, 338), (338, 350, 351, 339), (339, 351, 352, 340), (340, 352, 353, 341), (341, 353, 354, 342), (342, 354, 355, 343), (343, 355, 356, 344), (344, 356, 345, 333), (345, 357, 358, 346), (346, 358, 359, 347), (347, 359, 360, 348), (348, 360, 361, 349), (349, 361, 362, 350), (350, 362, 363, 351), (351, 363, 364, 352), (352, 364, 365, 353), (353, 365, 366, 354), (354, 366, 367, 355), (355, 367, 368, 356), (356, 368, 357, 345), (357, 369, 370, 358), (358, 370, 371, 359), (359, 371, 372, 360), (360, 372, 373, 361), (361, 373, 374, 362), (362, 374, 375, 363), (363, 375, 376, 364), (364, 376, 377, 365), (365, 377, 378, 366), (366, 378, 379, 367), (367, 379, 380, 368), (368, 380, 369, 357), (369, 381, 382, 370), (370, 382, 383, 371), (371, 383, 384, 372), (372, 384, 385, 373), (373, 385, 386, 374), (374, 386, 387, 375), (375, 387, 388, 376), (376, 388, 389, 377), (377, 389, 390, 378), (378, 390, 391, 379), (379, 391, 392, 380), (380, 392, 381, 369), (381, 393, 394, 382), (382, 394, 395, 383), (383, 395, 396, 384), (384, 396, 397, 385), (385, 397, 398, 386), (386, 398, 399, 387), (387, 399, 400, 388), (388, 400, 401, 389), (389, 401, 402, 390), (390, 402, 403, 391), (391, 403, 404, 392), (392, 404, 393, 381), (393, 405, 406, 394), (394, 406, 407, 395), (395, 407, 408, 396), (396, 408, 409, 397), (397, 409, 410, 398), (398, 410, 411, 399), (399, 411, 412, 400), (400, 412, 413, 401), (401, 413, 414, 402), (402, 414, 415, 403), (403, 415, 416, 404), (404, 416, 405, 393), (405, 417, 418, 406), (406, 418, 419, 407), (407, 419, 420, 408), (408, 420, 421, 409), (409, 421, 422, 410), (410, 422, 423, 411), (411, 423, 424, 412), (412, 424, 425, 413), (413, 425, 426, 414), (414, 426, 427, 415), (415, 427, 428, 416), (416, 428, 417, 405), (417, 429, 430, 418), (418, 430, 431, 419), (13, 14, 587, 576), (14, 15, 594, 587), (421, 432, 433, 422), (422, 433, 434, 423), (423, 434, 435, 424), (424, 435, 436, 425), (425, 436, 437, 426), (426, 437, 438, 427), (427, 438, 439, 428), (428, 439, 429, 417), (429, 440, 441, 430), (430, 441, 442, 431), (156, 157, 591, 582), (300, 301, 596, 579), (432, 444, 445, 433), (433, 445, 446, 434), (434, 446, 447, 435), (435, 447, 448, 436), (436, 448, 449, 437), (437, 449, 450, 438), (438, 450, 451, 439), (439, 451, 440, 429), (440, 452, 453, 441), (441, 453, 454, 442), (442, 454, 455, 443), (443, 455, 456, 444), (444, 456, 457, 445), (445, 457, 458, 446), (446, 458, 459, 447), (447, 459, 460, 448), (448, 460, 461, 449), (449, 461, 462, 450), (450, 462, 463, 451), (451, 463, 452, 440), (452, 464, 465, 453), (453, 465, 466, 454), (454, 466, 467, 455), (455, 467, 468, 456), (456, 468, 469, 457), (457, 469, 470, 458), (458, 470, 471, 459), (459, 471, 472, 460), (460, 472, 473, 461), (461, 473, 474, 462), (462, 474, 475, 463), (463, 475, 464, 452), (464, 476, 477, 465), (465, 477, 478, 466), (466, 478, 479, 467), (467, 479, 480, 468), (468, 480, 481, 469), (469, 481, 482, 470), (470, 482, 483, 471), (471, 483, 484, 472), (472, 484, 485, 473), (473, 485, 486, 474), (474, 486, 487, 475), (475, 487, 476, 464), (476, 488, 489, 477), (477, 489, 490, 478), (478, 490, 491, 479), (479, 491, 492, 480), (480, 492, 493, 481), (481, 493, 494, 482), (482, 494, 495, 483), (483, 495, 496, 484), (484, 496, 497, 485), (485, 497, 498, 486), (486, 498, 499, 487), (487, 499, 488, 476), (488, 500, 501, 489), (489, 501, 502, 490), (490, 502, 503, 491), (491, 503, 504, 492), (492, 504, 505, 493), (493, 505, 506, 494), (494, 506, 507, 495), (495, 507, 508, 496), (496, 508, 509, 497), (497, 509, 510, 498), (498, 510, 511, 499), (499, 511, 500, 488), (500, 512, 513, 501), (501, 513, 514, 502), (502, 514, 515, 503), (503, 515, 516, 504), (504, 516, 517, 505), (505, 517, 518, 506), (506, 518, 519, 507), (507, 519, 520, 508), (508, 520, 521, 509), (509, 521, 522, 510), (510, 522, 523, 511), (511, 523, 512, 500), (512, 524, 525, 513), (513, 525, 526, 514), (514, 526, 527, 515), (515, 527, 528, 516), (516, 528, 529, 517), (517, 529, 530, 518), (518, 530, 531, 519), (519, 531, 532, 520), (520, 532, 533, 521), (521, 533, 534, 522), (522, 534, 535, 523), (523, 535, 524, 512), (524, 536, 537, 525), (525, 537, 538, 526), (526, 538, 539, 527), (527, 539, 540, 528), (528, 540, 541, 529), (529, 541, 542, 530), (530, 542, 543, 531), (531, 543, 544, 532), (532, 544, 545, 533), (533, 545, 546, 534), (534, 546, 547, 535), (535, 547, 536, 524), (536, 548, 549, 537), (537, 549, 550, 538), (538, 550, 551, 539), (539, 551, 552, 540), (540, 552, 553, 541), (541, 553, 554, 542), (542, 554, 555, 543), (543, 555, 556, 544), (544, 556, 557, 545), (545, 557, 558, 546), (546, 558, 559, 547), (547, 559, 548, 536), (548, 560, 561, 549), (549, 561, 562, 550), (550, 562, 563, 551), (551, 563, 564, 552), (552, 564, 565, 553), (553, 565, 566, 554), (554, 566, 567, 555), (555, 567, 568, 556), (556, 568, 569, 557), (557, 569, 570, 558), (558, 570, 571, 559), (559, 571, 560, 548), (560, 0, 1, 561), (561, 1, 2, 562), (135, 134, 602, 606), (157, 158, 595, 591), (564, 3, 4, 565), (565, 4, 5, 566), (566, 5, 6, 567), (567, 6, 7, 568), (568, 7, 8, 569), (569, 8, 9, 570), (570, 9, 10, 571), (571, 10, 0, 560), (592, 593, 625, 624), (574, 587, 594, 586), (585, 583, 618, 619), (602, 581, 590, 606), (599, 605, 630, 626), (581, 591, 595, 590), (574, 575, 611, 610), (599, 577, 578, 600), (589, 579, 614, 622), (577, 579, 596, 578), (583, 603, 629, 618), (603, 583, 584, 604), (591, 581, 616, 623), (583, 585, 598, 584), (573, 572, 608, 609), (575, 574, 586, 597), (420, 419, 607, 603), (421, 420, 603, 604), (145, 156, 582, 580), (289, 278, 600, 578), (419, 431, 592, 607), (444, 432, 584, 598), (2, 13, 576, 572), (277, 276, 605, 599), (278, 277, 599, 600), (443, 444, 598, 585), (276, 288, 588, 605), (15, 3, 586, 594), (564, 563, 575, 597), (432, 421, 604, 584), (299, 300, 579, 589), (134, 133, 601, 602), (596, 604, 421, 301), (579, 300, 420, 603), (579, 603, 604, 596), (420, 300, 301, 421), (600, 278, 158, 595), (277, 599, 591, 157), (599, 600, 595, 591), (157, 158, 278, 277), (606, 135, 15, 594), (134, 602, 587, 14), (602, 606, 594, 587), (608, 612, 620, 610), (627, 615, 616, 628), (615, 617, 623, 616), (630, 621, 613, 626), (621, 622, 614, 613), (631, 624, 618, 629), (624, 625, 619, 618), (609, 608, 610, 611), (605, 588, 621, 630), (593, 585, 619, 625), (577, 599, 626, 613), (576, 587, 620, 612), (572, 576, 612, 608), (587, 574, 610, 620), (575, 573, 609, 611), (581, 602, 628, 616), (602, 601, 627, 628), (582, 591, 623, 617), (579, 577, 613, 614), (603, 607, 631, 629), (588, 589, 622, 621), (601, 580, 615, 627), (607, 592, 624, 631), (580, 582, 617, 615)])
_uv = me_torus.uv_layers.new(name='UVMap')
_uv.uv.foreach_set('vector', [0.5, 0.5, 0.5208, 0.5, 0.5208, 0.5833, 0.5, 0.5833, 0.5, 0.5833, 0.5208, 0.5833, 0.5208, 0.6667, 0.5, 0.6667, 0.75, 0.8333, 0.7292, 0.8333, 0.7292, 0.8333, 0.75, 0.8333, 0.5, 0.8333, 0.4792, 0.8333, 0.4792, 0.8333, 0.5, 0.8333, 0.5, 0.8333, 0.5208, 0.8333, 0.5208, 0.9167, 0.5, 0.9167, 0.5, 0.9167, 0.5208, 0.9167, 0.5208, 1.0, 0.5, 1.0, 0.5, 2.22e-16, 0.5208, 2.22e-16, 0.5208, 0.08333, 0.5, 0.08333, 0.5, 0.08333, 0.5208, 0.08333, 0.5208, 0.1667, 0.5, 0.1667, 0.5, 0.1667, 0.5208, 0.1667, 0.5208, 0.25, 0.5, 0.25, 0.5, 0.25, 0.5208, 0.25, 0.5208, 0.3333, 0.5, 0.3333, 0.5, 0.3333, 0.5208, 0.3333, 0.5208, 0.4167, 0.5, 0.4167, 0.5, 0.4167, 0.5208, 0.4167, 0.5208, 0.5, 0.5, 0.5, 0.5208, 0.5, 0.5417, 0.5, 0.5417, 0.5833, 0.5208, 0.5833, 0.5208, 0.5833, 0.5417, 0.5833, 0.5417, 0.6667, 0.5208, 0.6667, 0.5208, 0.6667, 0.5417, 0.6667, 0.5417, 0.75, 0.5208, 0.75, 0.5208, 0.75, 0.5417, 0.75, 0.5417, 0.8333, 0.5208, 0.8333, 0.5208, 0.8333, 0.5417, 0.8333, 0.5417, 0.9167, 0.5208, 0.9167, 0.5208, 0.9167, 0.5417, 0.9167, 0.5417, 1.0, 0.5208, 1.0, 0.5208, 2.22e-16, 0.5417, 2.22e-16, 0.5417, 0.08333, 0.5208, 0.08333, 0.5208, 0.08333, 0.5417, 0.08333, 0.5417, 0.1667, 0.5208, 0.1667, 0.5208, 0.1667, 0.5417, 0.1667, 0.5417, 0.25, 0.5208, 0.25, 0.5208, 0.25, 0.5417, 0.25, 0.5417, 0.3333, 0.5208, 0.3333, 0.5208, 0.3333, 0.5417, 0.3333, 0.5417, 0.4167, 0.5208, 0.4167, 0.5208, 0.4167, 0.5417, 0.4167, 0.5417, 0.5, 0.5208, 0.5, 0.5417, 0.5, 0.5625, 0.5, 0.5625, 0.5833, 0.5417, 0.5833, 0.5417, 0.5833, 0.5625, 0.5833, 0.5625, 0.6667, 0.5417, 0.6667, 0.5417, 0.6667, 0.5625, 0.6667, 0.5625, 0.75, 0.5417, 0.75, 0.5417, 0.75, 0.5625, 0.75, 0.5625, 0.8333, 0.5417, 0.8333, 0.5417, 0.8333, 0.5625, 0.8333, 0.5625, 0.9167, 0.5417, 0.9167, 0.5417, 0.9167, 0.5625, 0.9167, 0.5625, 1.0, 0.5417, 1.0, 0.5417, 2.22e-16, 0.5625, 2.22e-16, 0.5625, 0.08333, 0.5417, 0.08333, 0.5417, 0.08333, 0.5625, 0.08333, 0.5625, 0.1667, 0.5417, 0.1667, 0.5417, 0.1667, 0.5625, 0.1667, 0.5625, 0.25, 0.5417, 0.25, 0.5417, 0.25, 0.5625, 0.25, 0.5625, 0.3333, 0.5417, 0.3333, 0.5417, 0.3333, 0.5625, 0.3333, 0.5625, 0.4167, 0.5417, 0.4167, 0.5417, 0.4167, 0.5625, 0.4167, 0.5625, 0.5, 0.5417, 0.5, 0.5625, 0.5, 0.5833, 0.5, 0.5833, 0.5833, 0.5625, 0.5833, 0.5625, 0.5833, 0.5833, 0.5833, 0.5833, 0.6667, 0.5625, 0.6667, 0.5625, 0.6667, 0.5833, 0.6667, 0.5833, 0.75, 0.5625, 0.75, 0.5625, 0.75, 0.5833, 0.75, 0.5833, 0.8333, 0.5625, 0.8333, 0.5625, 0.8333, 0.5833, 0.8333, 0.5833, 0.9167, 0.5625, 0.9167, 0.5625, 0.9167, 0.5833, 0.9167, 0.5833, 1.0, 0.5625, 1.0, 0.5625, 2.22e-16, 0.5833, 2.22e-16, 0.5833, 0.08333, 0.5625, 0.08333, 0.5625, 0.08333, 0.5833, 0.08333, 0.5833, 0.1667, 0.5625, 0.1667, 0.5625, 0.1667, 0.5833, 0.1667, 0.5833, 0.25, 0.5625, 0.25, 0.5625, 0.25, 0.5833, 0.25, 0.5833, 0.3333, 0.5625, 0.3333, 0.5625, 0.3333, 0.5833, 0.3333, 0.5833, 0.4167, 0.5625, 0.4167, 0.5625, 0.4167, 0.5833, 0.4167, 0.5833, 0.5, 0.5625, 0.5, 0.5833, 0.5, 0.6042, 0.5, 0.6042, 0.5833, 0.5833, 0.5833, 0.5833, 0.5833, 0.6042, 0.5833, 0.6042, 0.6667, 0.5833, 0.6667, 0.5833, 0.6667, 0.6042, 0.6667, 0.6042, 0.75, 0.5833, 0.75, 0.5833, 0.75, 0.6042, 0.75, 0.6042, 0.8333, 0.5833, 0.8333, 0.5833, 0.8333, 0.6042, 0.8333, 0.6042, 0.9167, 0.5833, 0.9167, 0.5833, 0.9167, 0.6042, 0.9167, 0.6042, 1.0, 0.5833, 1.0, 0.5833, 2.22e-16, 0.6042, 2.22e-16, 0.6042, 0.08333, 0.5833, 0.08333, 0.5833, 0.08333, 0.6042, 0.08333, 0.6042, 0.1667, 0.5833, 0.1667, 0.5833, 0.1667, 0.6042, 0.1667, 0.6042, 0.25, 0.5833, 0.25, 0.5833, 0.25, 0.6042, 0.25, 0.6042, 0.3333, 0.5833, 0.3333, 0.5833, 0.3333, 0.6042, 0.3333, 0.6042, 0.4167, 0.5833, 0.4167, 0.5833, 0.4167, 0.6042, 0.4167, 0.6042, 0.5, 0.5833, 0.5, 0.6042, 0.5, 0.625, 0.5, 0.625, 0.5833, 0.6042, 0.5833, 0.6042, 0.5833, 0.625, 0.5833, 0.625, 0.6667, 0.6042, 0.6667, 0.6042, 0.6667, 0.625, 0.6667, 0.625, 0.75, 0.6042, 0.75, 0.6042, 0.75, 0.625, 0.75, 0.625, 0.8333, 0.6042, 0.8333, 0.6042, 0.8333, 0.625, 0.8333, 0.625, 0.9167, 0.6042, 0.9167, 0.6042, 0.9167, 0.625, 0.9167, 0.625, 1.0, 0.6042, 1.0, 0.6042, 2.22e-16, 0.625, 2.22e-16, 0.625, 0.08333, 0.6042, 0.08333, 0.6042, 0.08333, 0.625, 0.08333, 0.625, 0.1667, 0.6042, 0.1667, 0.6042, 0.1667, 0.625, 0.1667, 0.625, 0.25, 0.6042, 0.25, 0.6042, 0.25, 0.625, 0.25, 0.625, 0.3333, 0.6042, 0.3333, 0.6042, 0.3333, 0.625, 0.3333, 0.625, 0.4167, 0.6042, 0.4167, 0.6042, 0.4167, 0.625, 0.4167, 0.625, 0.5, 0.6042, 0.5, 0.625, 0.5, 0.6458, 0.5, 0.6458, 0.5833, 0.625, 0.5833, 0.625, 0.5833, 0.6458, 0.5833, 0.6458, 0.6667, 0.625, 0.6667, 0.625, 0.6667, 0.6458, 0.6667, 0.6458, 0.75, 0.625, 0.75, 0.625, 0.75, 0.6458, 0.75, 0.6458, 0.8333, 0.625, 0.8333, 0.625, 0.8333, 0.6458, 0.8333, 0.6458, 0.9167, 0.625, 0.9167, 0.625, 0.9167, 0.6458, 0.9167, 0.6458, 1.0, 0.625, 1.0, 0.625, 2.22e-16, 0.6458, 2.22e-16, 0.6458, 0.08333, 0.625, 0.08333, 0.625, 0.08333, 0.6458, 0.08333, 0.6458, 0.1667, 0.625, 0.1667, 0.625, 0.1667, 0.6458, 0.1667, 0.6458, 0.25, 0.625, 0.25, 0.625, 0.25, 0.6458, 0.25, 0.6458, 0.3333, 0.625, 0.3333, 0.625, 0.3333, 0.6458, 0.3333, 0.6458, 0.4167, 0.625, 0.4167, 0.625, 0.4167, 0.6458, 0.4167, 0.6458, 0.5, 0.625, 0.5, 0.6458, 0.5, 0.6667, 0.5, 0.6667, 0.5833, 0.6458, 0.5833, 0.6458, 0.5833, 0.6667, 0.5833, 0.6667, 0.6667, 0.6458, 0.6667, 0.6458, 0.6667, 0.6667, 0.6667, 0.6667, 0.75, 0.6458, 0.75, 0.6458, 0.75, 0.6667, 0.75, 0.6667, 0.8333, 0.6458, 0.8333, 0.6458, 0.8333, 0.6667, 0.8333, 0.6667, 0.9167, 0.6458, 0.9167, 0.6458, 0.9167, 0.6667, 0.9167, 0.6667, 1.0, 0.6458, 1.0, 0.6458, 2.22e-16, 0.6667, 2.22e-16, 0.6667, 0.08333, 0.6458, 0.08333, 0.6458, 0.08333, 0.6667, 0.08333, 0.6667, 0.1667, 0.6458, 0.1667, 0.6458, 0.1667, 0.6667, 0.1667, 0.6667, 0.25, 0.6458, 0.25, 0.6458, 0.25, 0.6667, 0.25, 0.6667, 0.3333, 0.6458, 0.3333, 0.6458, 0.3333, 0.6667, 0.3333, 0.6667, 0.4167, 0.6458, 0.4167, 0.6458, 0.4167, 0.6667, 0.4167, 0.6667, 0.5, 0.6458, 0.5, 0.6667, 0.5, 0.6875, 0.5, 0.6875, 0.5833, 0.6667, 0.5833, 0.6667, 0.5833, 0.6875, 0.5833, 0.6875, 0.6667, 0.6667, 0.6667, 0.6667, 0.6667, 0.6875, 0.6667, 0.6875, 0.75, 0.6667, 0.75, 0.6667, 0.75, 0.6875, 0.75, 0.6875, 0.8333, 0.6667, 0.8333, 0.6667, 0.8333, 0.6875, 0.8333, 0.6875, 0.9167, 0.6667, 0.9167, 0.6667, 0.9167, 0.6875, 0.9167, 0.6875, 1.0, 0.6667, 1.0, 0.6667, 2.22e-16, 0.6875, 2.22e-16, 0.6875, 0.08333, 0.6667, 0.08333, 0.6667, 0.08333, 0.6875, 0.08333, 0.6875, 0.1667, 0.6667, 0.1667, 0.6667, 0.1667, 0.6875, 0.1667, 0.6875, 0.25, 0.6667, 0.25, 0.6667, 0.25, 0.6875, 0.25, 0.6875, 0.3333, 0.6667, 0.3333, 0.6667, 0.3333, 0.6875, 0.3333, 0.6875, 0.4167, 0.6667, 0.4167, 0.6667, 0.4167, 0.6875, 0.4167, 0.6875, 0.5, 0.6667, 0.5, 0.6875, 0.5, 0.7083, 0.5, 0.7083, 0.5833, 0.6875, 0.5833, 0.6875, 0.5833, 0.7083, 0.5833, 0.7083, 0.6667, 0.6875, 0.6667, 0.6875, 0.6667, 0.7083, 0.6667, 0.7083, 0.75, 0.6875, 0.75, 0.6875, 0.75, 0.7083, 0.75, 0.7083, 0.8333, 0.6875, 0.8333, 0.6875, 0.8333, 0.7083, 0.8333, 0.7083, 0.9167, 0.6875, 0.9167, 0.6875, 0.9167, 0.7083, 0.9167, 0.7083, 1.0, 0.6875, 1.0, 0.6875, 2.22e-16, 0.7083, 2.22e-16, 0.7083, 0.08333, 0.6875, 0.08333, 0.6875, 0.08333, 0.7083, 0.08333, 0.7083, 0.1667, 0.6875, 0.1667, 0.6875, 0.1667, 0.7083, 0.1667, 0.7083, 0.25, 0.6875, 0.25, 0.6875, 0.25, 0.7083, 0.25, 0.7083, 0.3333, 0.6875, 0.3333, 0.6875, 0.3333, 0.7083, 0.3333, 0.7083, 0.4167, 0.6875, 0.4167, 0.6875, 0.4167, 0.7083, 0.4167, 0.7083, 0.5, 0.6875, 0.5, 0.7083, 0.5, 0.7292, 0.5, 0.7292, 0.5833, 0.7083, 0.5833, 0.7083, 0.5833, 0.7292, 0.5833, 0.7292, 0.6667, 0.7083, 0.6667, 0.7083, 0.6667, 0.7292, 0.6667, 0.7292, 0.75, 0.7083, 0.75, 0.7083, 0.75, 0.7292, 0.75, 0.7292, 0.8333, 0.7083, 0.8333, 0.7083, 0.8333, 0.7292, 0.8333, 0.7292, 0.9167, 0.7083, 0.9167, 0.7083, 0.9167, 0.7292, 0.9167, 0.7292, 1.0, 0.7083, 1.0, 0.7083, 2.22e-16, 0.7292, 2.22e-16, 0.7292, 0.08333, 0.7083, 0.08333, 0.7083, 0.08333, 0.7292, 0.08333, 0.7292, 0.1667, 0.7083, 0.1667, 0.7083, 0.1667, 0.7292, 0.1667, 0.7292, 0.25, 0.7083, 0.25, 0.7083, 0.25, 0.7292, 0.25, 0.7292, 0.3333, 0.7083, 0.3333, 0.7083, 0.3333, 0.7292, 0.3333, 0.7292, 0.4167, 0.7083, 0.4167, 0.7083, 0.4167, 0.7292, 0.4167, 0.7292, 0.5, 0.7083, 0.5, 0.7292, 0.5, 0.75, 0.5, 0.75, 0.5833, 0.7292, 0.5833, 0.7292, 0.5833, 0.75, 0.5833, 0.75, 0.6667, 0.7292, 0.6667, 0.2708, 0.6667, 0.2708, 0.75, 0.2708, 0.75, 0.2708, 0.6667, 8.882e-16, 0.6667, 0.02083, 0.6667, 0.02083, 0.6667, 8.882e-16, 0.6667, 0.7292, 0.8333, 0.75, 0.8333, 0.75, 0.9167, 0.7292, 0.9167, 0.7292, 0.9167, 0.75, 0.9167, 0.75, 1.0, 0.7292, 1.0, 0.7292, 2.22e-16, 0.75, 2.22e-16, 0.75, 0.08333, 0.7292, 0.08333, 0.7292, 0.08333, 0.75, 0.08333, 0.75, 0.1667, 0.7292, 0.1667, 0.7292, 0.1667, 0.75, 0.1667, 0.75, 0.25, 0.7292, 0.25, 0.7292, 0.25, 0.75, 0.25, 0.75, 0.3333, 0.7292, 0.3333, 0.7292, 0.3333, 0.75, 0.3333, 0.75, 0.4167, 0.7292, 0.4167, 0.7292, 0.4167, 0.75, 0.4167, 0.75, 0.5, 0.7292, 0.5, 0.75, 0.5, 0.7708, 0.5, 0.7708, 0.5833, 0.75, 0.5833, 0.75, 0.5833, 0.7708, 0.5833, 0.7708, 0.6667, 0.75, 0.6667, 0.02083, 0.8333, 8.882e-16, 0.8333, 8.882e-16, 0.8333, 0.02083, 0.8333, 0.4792, 0.6667, 0.5, 0.6667, 0.5, 0.6667, 0.4792, 0.6667, 0.75, 0.8333, 0.7708, 0.8333, 0.7708, 0.9167, 0.75, 0.9167, 0.75, 0.9167, 0.7708, 0.9167, 0.7708, 1.0, 0.75, 1.0, 0.75, 2.22e-16, 0.7708, 2.22e-16, 0.7708, 0.08333, 0.75, 0.08333, 0.75, 0.08333, 0.7708, 0.08333, 0.7708, 0.1667, 0.75, 0.1667, 0.75, 0.1667, 0.7708, 0.1667, 0.7708, 0.25, 0.75, 0.25, 0.75, 0.25, 0.7708, 0.25, 0.7708, 0.3333, 0.75, 0.3333, 0.75, 0.3333, 0.7708, 0.3333, 0.7708, 0.4167, 0.75, 0.4167, 0.75, 0.4167, 0.7708, 0.4167, 0.7708, 0.5, 0.75, 0.5, 0.7708, 0.5, 0.7917, 0.5, 0.7917, 0.5833, 0.7708, 0.5833, 0.7708, 0.5833, 0.7917, 0.5833, 0.7917, 0.6667, 0.7708, 0.6667, 0.7708, 0.6667, 0.7917, 0.6667, 0.7917, 0.75, 0.7708, 0.75, 0.7708, 0.75, 0.7917, 0.75, 0.7917, 0.8333, 0.7708, 0.8333, 0.7708, 0.8333, 0.7917, 0.8333, 0.7917, 0.9167, 0.7708, 0.9167, 0.7708, 0.9167, 0.7917, 0.9167, 0.7917, 1.0, 0.7708, 1.0, 0.7708, 2.22e-16, 0.7917, 2.22e-16, 0.7917, 0.08333, 0.7708, 0.08333, 0.7708, 0.08333, 0.7917, 0.08333, 0.7917, 0.1667, 0.7708, 0.1667, 0.7708, 0.1667, 0.7917, 0.1667, 0.7917, 0.25, 0.7708, 0.25, 0.7708, 0.25, 0.7917, 0.25, 0.7917, 0.3333, 0.7708, 0.3333, 0.7708, 0.3333, 0.7917, 0.3333, 0.7917, 0.4167, 0.7708, 0.4167, 0.7708, 0.4167, 0.7917, 0.4167, 0.7917, 0.5, 0.7708, 0.5, 0.7917, 0.5, 0.8125, 0.5, 0.8125, 0.5833, 0.7917, 0.5833, 0.7917, 0.5833, 0.8125, 0.5833, 0.8125, 0.6667, 0.7917, 0.6667, 0.7917, 0.6667, 0.8125, 0.6667, 0.8125, 0.75, 0.7917, 0.75, 0.7917, 0.75, 0.8125, 0.75, 0.8125, 0.8333, 0.7917, 0.8333, 0.7917, 0.8333, 0.8125, 0.8333, 0.8125, 0.9167, 0.7917, 0.9167, 0.7917, 0.9167, 0.8125, 0.9167, 0.8125, 1.0, 0.7917, 1.0, 0.7917, 2.22e-16, 0.8125, 2.22e-16, 0.8125, 0.08333, 0.7917, 0.08333, 0.7917, 0.08333, 0.8125, 0.08333, 0.8125, 0.1667, 0.7917, 0.1667, 0.7917, 0.1667, 0.8125, 0.1667, 0.8125, 0.25, 0.7917, 0.25, 0.7917, 0.25, 0.8125, 0.25, 0.8125, 0.3333, 0.7917, 0.3333, 0.7917, 0.3333, 0.8125, 0.3333, 0.8125, 0.4167, 0.7917, 0.4167, 0.7917, 0.4167, 0.8125, 0.4167, 0.8125, 0.5, 0.7917, 0.5, 0.8125, 0.5, 0.8333, 0.5, 0.8333, 0.5833, 0.8125, 0.5833, 0.8125, 0.5833, 0.8333, 0.5833, 0.8333, 0.6667, 0.8125, 0.6667, 0.8125, 0.6667, 0.8333, 0.6667, 0.8333, 0.75, 0.8125, 0.75, 0.8125, 0.75, 0.8333, 0.75, 0.8333, 0.8333, 0.8125, 0.8333, 0.8125, 0.8333, 0.8333, 0.8333, 0.8333, 0.9167, 0.8125, 0.9167, 0.8125, 0.9167, 0.8333, 0.9167, 0.8333, 1.0, 0.8125, 1.0, 0.8125, 2.22e-16, 0.8333, 2.22e-16, 0.8333, 0.08333, 0.8125, 0.08333, 0.8125, 0.08333, 0.8333, 0.08333, 0.8333, 0.1667, 0.8125, 0.1667, 0.8125, 0.1667, 0.8333, 0.1667, 0.8333, 0.25, 0.8125, 0.25, 0.8125, 0.25, 0.8333, 0.25, 0.8333, 0.3333, 0.8125, 0.3333, 0.8125, 0.3333, 0.8333, 0.3333, 0.8333, 0.4167, 0.8125, 0.4167, 0.8125, 0.4167, 0.8333, 0.4167, 0.8333, 0.5, 0.8125, 0.5, 0.8333, 0.5, 0.8542, 0.5, 0.8542, 0.5833, 0.8333, 0.5833, 0.8333, 0.5833, 0.8542, 0.5833, 0.8542, 0.6667, 0.8333, 0.6667, 0.8333, 0.6667, 0.8542, 0.6667, 0.8542, 0.75, 0.8333, 0.75, 0.8333, 0.75, 0.8542, 0.75, 0.8542, 0.8333, 0.8333, 0.8333, 0.8333, 0.8333, 0.8542, 0.8333, 0.8542, 0.9167, 0.8333, 0.9167, 0.8333, 0.9167, 0.8542, 0.9167, 0.8542, 1.0, 0.8333, 1.0, 0.8333, 2.22e-16, 0.8542, 2.22e-16, 0.8542, 0.08333, 0.8333, 0.08333, 0.8333, 0.08333, 0.8542, 0.08333, 0.8542, 0.1667, 0.8333, 0.1667, 0.8333, 0.1667, 0.8542, 0.1667, 0.8542, 0.25, 0.8333, 0.25, 0.8333, 0.25, 0.8542, 0.25, 0.8542, 0.3333, 0.8333, 0.3333, 0.8333, 0.3333, 0.8542, 0.3333, 0.8542, 0.4167, 0.8333, 0.4167, 0.8333, 0.4167, 0.8542, 0.4167, 0.8542, 0.5, 0.8333, 0.5, 0.8542, 0.5, 0.875, 0.5, 0.875, 0.5833, 0.8542, 0.5833, 0.8542, 0.5833, 0.875, 0.5833, 0.875, 0.6667, 0.8542, 0.6667, 0.8542, 0.6667, 0.875, 0.6667, 0.875, 0.75, 0.8542, 0.75, 0.8542, 0.75, 0.875, 0.75, 0.875, 0.8333, 0.8542, 0.8333, 0.8542, 0.8333, 0.875, 0.8333, 0.875, 0.9167, 0.8542, 0.9167, 0.8542, 0.9167, 0.875, 0.9167, 0.875, 1.0, 0.8542, 1.0, 0.8542, 2.22e-16, 0.875, 2.22e-16, 0.875, 0.08333, 0.8542, 0.08333, 0.8542, 0.08333, 0.875, 0.08333, 0.875, 0.1667, 0.8542, 0.1667, 0.8542, 0.1667, 0.875, 0.1667, 0.875, 0.25, 0.8542, 0.25, 0.8542, 0.25, 0.875, 0.25, 0.875, 0.3333, 0.8542, 0.3333, 0.8542, 0.3333, 0.875, 0.3333, 0.875, 0.4167, 0.8542, 0.4167, 0.8542, 0.4167, 0.875, 0.4167, 0.875, 0.5, 0.8542, 0.5, 0.875, 0.5, 0.8958, 0.5, 0.8958, 0.5833, 0.875, 0.5833, 0.875, 0.5833, 0.8958, 0.5833, 0.8958, 0.6667, 0.875, 0.6667, 0.875, 0.6667, 0.8958, 0.6667, 0.8958, 0.75, 0.875, 0.75, 0.875, 0.75, 0.8958, 0.75, 0.8958, 0.8333, 0.875, 0.8333, 0.875, 0.8333, 0.8958, 0.8333, 0.8958, 0.9167, 0.875, 0.9167, 0.875, 0.9167, 0.8958, 0.9167, 0.8958, 1.0, 0.875, 1.0, 0.875, 2.22e-16, 0.8958, 2.22e-16, 0.8958, 0.08333, 0.875, 0.08333, 0.875, 0.08333, 0.8958, 0.08333, 0.8958, 0.1667, 0.875, 0.1667, 0.875, 0.1667, 0.8958, 0.1667, 0.8958, 0.25, 0.875, 0.25, 0.875, 0.25, 0.8958, 0.25, 0.8958, 0.3333, 0.875, 0.3333, 0.875, 0.3333, 0.8958, 0.3333, 0.8958, 0.4167, 0.875, 0.4167, 0.875, 0.4167, 0.8958, 0.4167, 0.8958, 0.5, 0.875, 0.5, 0.8958, 0.5, 0.9167, 0.5, 0.9167, 0.5833, 0.8958, 0.5833, 0.8958, 0.5833, 0.9167, 0.5833, 0.9167, 0.6667, 0.8958, 0.6667, 0.8958, 0.6667, 0.9167, 0.6667, 0.9167, 0.75, 0.8958, 0.75, 0.8958, 0.75, 0.9167, 0.75, 0.9167, 0.8333, 0.8958, 0.8333, 0.8958, 0.8333, 0.9167, 0.8333, 0.9167, 0.9167, 0.8958, 0.9167, 0.8958, 0.9167, 0.9167, 0.9167, 0.9167, 1.0, 0.8958, 1.0, 0.8958, 2.22e-16, 0.9167, 2.22e-16, 0.9167, 0.08333, 0.8958, 0.08333, 0.8958, 0.08333, 0.9167, 0.08333, 0.9167, 0.1667, 0.8958, 0.1667, 0.8958, 0.1667, 0.9167, 0.1667, 0.9167, 0.25, 0.8958, 0.25, 0.8958, 0.25, 0.9167, 0.25, 0.9167, 0.3333, 0.8958, 0.3333, 0.8958, 0.3333, 0.9167, 0.3333, 0.9167, 0.4167, 0.8958, 0.4167, 0.8958, 0.4167, 0.9167, 0.4167, 0.9167, 0.5, 0.8958, 0.5, 0.9167, 0.5, 0.9375, 0.5, 0.9375, 0.5833, 0.9167, 0.5833, 0.9167, 0.5833, 0.9375, 0.5833, 0.9375, 0.6667, 0.9167, 0.6667, 0.9167, 0.6667, 0.9375, 0.6667, 0.9375, 0.75, 0.9167, 0.75, 0.9167, 0.75, 0.9375, 0.75, 0.9375, 0.8333, 0.9167, 0.8333, 0.9167, 0.8333, 0.9375, 0.8333, 0.9375, 0.9167, 0.9167, 0.9167, 0.9167, 0.9167, 0.9375, 0.9167, 0.9375, 1.0, 0.9167, 1.0, 0.9167, 2.22e-16, 0.9375, 2.22e-16, 0.9375, 0.08333, 0.9167, 0.08333, 0.9167, 0.08333, 0.9375, 0.08333, 0.9375, 0.1667, 0.9167, 0.1667, 0.9167, 0.1667, 0.9375, 0.1667, 0.9375, 0.25, 0.9167, 0.25, 0.9167, 0.25, 0.9375, 0.25, 0.9375, 0.3333, 0.9167, 0.3333, 0.9167, 0.3333, 0.9375, 0.3333, 0.9375, 0.4167, 0.9167, 0.4167, 0.9167, 0.4167, 0.9375, 0.4167, 0.9375, 0.5, 0.9167, 0.5, 0.9375, 0.5, 0.9583, 0.5, 0.9583, 0.5833, 0.9375, 0.5833, 0.9375, 0.5833, 0.9583, 0.5833, 0.9583, 0.6667, 0.9375, 0.6667, 0.9375, 0.6667, 0.9583, 0.6667, 0.9583, 0.75, 0.9375, 0.75, 0.9375, 0.75, 0.9583, 0.75, 0.9583, 0.8333, 0.9375, 0.8333, 0.9375, 0.8333, 0.9583, 0.8333, 0.9583, 0.9167, 0.9375, 0.9167, 0.9375, 0.9167, 0.9583, 0.9167, 0.9583, 1.0, 0.9375, 1.0, 0.9375, 2.22e-16, 0.9583, 2.22e-16, 0.9583, 0.08333, 0.9375, 0.08333, 0.9375, 0.08333, 0.9583, 0.08333, 0.9583, 0.1667, 0.9375, 0.1667, 0.9375, 0.1667, 0.9583, 0.1667, 0.9583, 0.25, 0.9375, 0.25, 0.9375, 0.25, 0.9583, 0.25, 0.9583, 0.3333, 0.9375, 0.3333, 0.9375, 0.3333, 0.9583, 0.3333, 0.9583, 0.4167, 0.9375, 0.4167, 0.9375, 0.4167, 0.9583, 0.4167, 0.9583, 0.5, 0.9375, 0.5, 0.9583, 0.5, 0.9792, 0.5, 0.9792, 0.5833, 0.9583, 0.5833, 0.9583, 0.5833, 0.9792, 0.5833, 0.9792, 0.6667, 0.9583, 0.6667, 0.9583, 0.6667, 0.9792, 0.6667, 0.9792, 0.75, 0.9583, 0.75, 0.9583, 0.75, 0.9792, 0.75, 0.9792, 0.8333, 0.9583, 0.8333, 0.9583, 0.8333, 0.9792, 0.8333, 0.9792, 0.9167, 0.9583, 0.9167, 0.9583, 0.9167, 0.9792, 0.9167, 0.9792, 1.0, 0.9583, 1.0, 0.9583, 2.22e-16, 0.9792, 2.22e-16, 0.9792, 0.08333, 0.9583, 0.08333, 0.9583, 0.08333, 0.9792, 0.08333, 0.9792, 0.1667, 0.9583, 0.1667, 0.9583, 0.1667, 0.9792, 0.1667, 0.9792, 0.25, 0.9583, 0.25, 0.9583, 0.25, 0.9792, 0.25, 0.9792, 0.3333, 0.9583, 0.3333, 0.9583, 0.3333, 0.9792, 0.3333, 0.9792, 0.4167, 0.9583, 0.4167, 0.9583, 0.4167, 0.9792, 0.4167, 0.9792, 0.5, 0.9583, 0.5, 0.9792, 0.5, 1.0, 0.5, 1.0, 0.5833, 0.9792, 0.5833, 0.9792, 0.5833, 1.0, 0.5833, 1.0, 0.6667, 0.9792, 0.6667, 0.7708, 0.8333, 0.75, 0.8333, 0.75, 0.8333, 0.7708, 0.8333, 0.25, 0.6667, 0.2708, 0.6667, 0.2708, 0.6667, 0.25, 0.6667, 0.9792, 0.8333, 1.0, 0.8333, 1.0, 0.9167, 0.9792, 0.9167, 0.9792, 0.9167, 1.0, 0.9167, 1.0, 1.0, 0.9792, 1.0, 0.9792, 2.22e-16, 1.0, 2.22e-16, 1.0, 0.08333, 0.9792, 0.08333, 0.9792, 0.08333, 1.0, 0.08333, 1.0, 0.1667, 0.9792, 0.1667, 0.9792, 0.1667, 1.0, 0.1667, 1.0, 0.25, 0.9792, 0.25, 0.9792, 0.25, 1.0, 0.25, 1.0, 0.3333, 0.9792, 0.3333, 0.9792, 0.3333, 1.0, 0.3333, 1.0, 0.4167, 0.9792, 0.4167, 0.9792, 0.4167, 1.0, 0.4167, 1.0, 0.5, 0.9792, 0.5, 8.882e-16, 0.5, 0.02083, 0.5, 0.02083, 0.5833, 8.882e-16, 0.5833, 8.882e-16, 0.5833, 0.02083, 0.5833, 0.02083, 0.6667, 8.882e-16, 0.6667, 0.4792, 0.75, 0.4792, 0.6667, 0.4792, 0.6667, 0.4792, 0.75, 0.7292, 0.6667, 0.75, 0.6667, 0.75, 0.6667, 0.7292, 0.6667, 8.882e-16, 0.8333, 0.02083, 0.8333, 0.02083, 0.9167, 8.882e-16, 0.9167, 8.882e-16, 0.9167, 0.02083, 0.9167, 0.02083, 1.0, 8.882e-16, 1.0, 8.882e-16, 2.22e-16, 0.02083, 2.22e-16, 0.02083, 0.08333, 8.882e-16, 0.08333, 8.882e-16, 0.08333, 0.02083, 0.08333, 0.02083, 0.1667, 8.882e-16, 0.1667, 8.882e-16, 0.1667, 0.02083, 0.1667, 0.02083, 0.25, 8.882e-16, 0.25, 8.882e-16, 0.25, 0.02083, 0.25, 0.02083, 0.3333, 8.882e-16, 0.3333, 8.882e-16, 0.3333, 0.02083, 0.3333, 0.02083, 0.4167, 8.882e-16, 0.4167, 8.882e-16, 0.4167, 0.02083, 0.4167, 0.02083, 0.5, 8.882e-16, 0.5, 0.02083, 0.5, 0.04167, 0.5, 0.04167, 0.5833, 0.02083, 0.5833, 0.02083, 0.5833, 0.04167, 0.5833, 0.04167, 0.6667, 0.02083, 0.6667, 0.02083, 0.6667, 0.04167, 0.6667, 0.04167, 0.75, 0.02083, 0.75, 0.02083, 0.75, 0.04167, 0.75, 0.04167, 0.8333, 0.02083, 0.8333, 0.02083, 0.8333, 0.04167, 0.8333, 0.04167, 0.9167, 0.02083, 0.9167, 0.02083, 0.9167, 0.04167, 0.9167, 0.04167, 1.0, 0.02083, 1.0, 0.02083, 2.22e-16, 0.04167, 2.22e-16, 0.04167, 0.08333, 0.02083, 0.08333, 0.02083, 0.08333, 0.04167, 0.08333, 0.04167, 0.1667, 0.02083, 0.1667, 0.02083, 0.1667, 0.04167, 0.1667, 0.04167, 0.25, 0.02083, 0.25, 0.02083, 0.25, 0.04167, 0.25, 0.04167, 0.3333, 0.02083, 0.3333, 0.02083, 0.3333, 0.04167, 0.3333, 0.04167, 0.4167, 0.02083, 0.4167, 0.02083, 0.4167, 0.04167, 0.4167, 0.04167, 0.5, 0.02083, 0.5, 0.04167, 0.5, 0.0625, 0.5, 0.0625, 0.5833, 0.04167, 0.5833, 0.04167, 0.5833, 0.0625, 0.5833, 0.0625, 0.6667, 0.04167, 0.6667, 0.04167, 0.6667, 0.0625, 0.6667, 0.0625, 0.75, 0.04167, 0.75, 0.04167, 0.75, 0.0625, 0.75, 0.0625, 0.8333, 0.04167, 0.8333, 0.04167, 0.8333, 0.0625, 0.8333, 0.0625, 0.9167, 0.04167, 0.9167, 0.04167, 0.9167, 0.0625, 0.9167, 0.0625, 1.0, 0.04167, 1.0, 0.04167, 2.22e-16, 0.0625, 2.22e-16, 0.0625, 0.08333, 0.04167, 0.08333, 0.04167, 0.08333, 0.0625, 0.08333, 0.0625, 0.1667, 0.04167, 0.1667, 0.04167, 0.1667, 0.0625, 0.1667, 0.0625, 0.25, 0.04167, 0.25, 0.04167, 0.25, 0.0625, 0.25, 0.0625, 0.3333, 0.04167, 0.3333, 0.04167, 0.3333, 0.0625, 0.3333, 0.0625, 0.4167, 0.04167, 0.4167, 0.04167, 0.4167, 0.0625, 0.4167, 0.0625, 0.5, 0.04167, 0.5, 0.0625, 0.5, 0.08333, 0.5, 0.08333, 0.5833, 0.0625, 0.5833, 0.0625, 0.5833, 0.08333, 0.5833, 0.08333, 0.6667, 0.0625, 0.6667, 0.0625, 0.6667, 0.08333, 0.6667, 0.08333, 0.75, 0.0625, 0.75, 0.0625, 0.75, 0.08333, 0.75, 0.08333, 0.8333, 0.0625, 0.8333, 0.0625, 0.8333, 0.08333, 0.8333, 0.08333, 0.9167, 0.0625, 0.9167, 0.0625, 0.9167, 0.08333, 0.9167, 0.08333, 1.0, 0.0625, 1.0, 0.0625, 2.22e-16, 0.08333, 2.22e-16, 0.08333, 0.08333, 0.0625, 0.08333, 0.0625, 0.08333, 0.08333, 0.08333, 0.08333, 0.1667, 0.0625, 0.1667, 0.0625, 0.1667, 0.08333, 0.1667, 0.08333, 0.25, 0.0625, 0.25, 0.0625, 0.25, 0.08333, 0.25, 0.08333, 0.3333, 0.0625, 0.3333, 0.0625, 0.3333, 0.08333, 0.3333, 0.08333, 0.4167, 0.0625, 0.4167, 0.0625, 0.4167, 0.08333, 0.4167, 0.08333, 0.5, 0.0625, 0.5, 0.08333, 0.5, 0.1042, 0.5, 0.1042, 0.5833, 0.08333, 0.5833, 0.08333, 0.5833, 0.1042, 0.5833, 0.1042, 0.6667, 0.08333, 0.6667, 0.08333, 0.6667, 0.1042, 0.6667, 0.1042, 0.75, 0.08333, 0.75, 0.08333, 0.75, 0.1042, 0.75, 0.1042, 0.8333, 0.08333, 0.8333, 0.08333, 0.8333, 0.1042, 0.8333, 0.1042, 0.9167, 0.08333, 0.9167, 0.08333, 0.9167, 0.1042, 0.9167, 0.1042, 1.0, 0.08333, 1.0, 0.08333, 2.22e-16, 0.1042, 2.22e-16, 0.1042, 0.08333, 0.08333, 0.08333, 0.08333, 0.08333, 0.1042, 0.08333, 0.1042, 0.1667, 0.08333, 0.1667, 0.08333, 0.1667, 0.1042, 0.1667, 0.1042, 0.25, 0.08333, 0.25, 0.08333, 0.25, 0.1042, 0.25, 0.1042, 0.3333, 0.08333, 0.3333, 0.08333, 0.3333, 0.1042, 0.3333, 0.1042, 0.4167, 0.08333, 0.4167, 0.08333, 0.4167, 0.1042, 0.4167, 0.1042, 0.5, 0.08333, 0.5, 0.1042, 0.5, 0.125, 0.5, 0.125, 0.5833, 0.1042, 0.5833, 0.1042, 0.5833, 0.125, 0.5833, 0.125, 0.6667, 0.1042, 0.6667, 0.1042, 0.6667, 0.125, 0.6667, 0.125, 0.75, 0.1042, 0.75, 0.1042, 0.75, 0.125, 0.75, 0.125, 0.8333, 0.1042, 0.8333, 0.1042, 0.8333, 0.125, 0.8333, 0.125, 0.9167, 0.1042, 0.9167, 0.1042, 0.9167, 0.125, 0.9167, 0.125, 1.0, 0.1042, 1.0, 0.1042, 2.22e-16, 0.125, 2.22e-16, 0.125, 0.08333, 0.1042, 0.08333, 0.1042, 0.08333, 0.125, 0.08333, 0.125, 0.1667, 0.1042, 0.1667, 0.1042, 0.1667, 0.125, 0.1667, 0.125, 0.25, 0.1042, 0.25, 0.1042, 0.25, 0.125, 0.25, 0.125, 0.3333, 0.1042, 0.3333, 0.1042, 0.3333, 0.125, 0.3333, 0.125, 0.4167, 0.1042, 0.4167, 0.1042, 0.4167, 0.125, 0.4167, 0.125, 0.5, 0.1042, 0.5, 0.125, 0.5, 0.1458, 0.5, 0.1458, 0.5833, 0.125, 0.5833, 0.125, 0.5833, 0.1458, 0.5833, 0.1458, 0.6667, 0.125, 0.6667, 0.125, 0.6667, 0.1458, 0.6667, 0.1458, 0.75, 0.125, 0.75, 0.125, 0.75, 0.1458, 0.75, 0.1458, 0.8333, 0.125, 0.8333, 0.125, 0.8333, 0.1458, 0.8333, 0.1458, 0.9167, 0.125, 0.9167, 0.125, 0.9167, 0.1458, 0.9167, 0.1458, 1.0, 0.125, 1.0, 0.125, 2.22e-16, 0.1458, 2.22e-16, 0.1458, 0.08333, 0.125, 0.08333, 0.125, 0.08333, 0.1458, 0.08333, 0.1458, 0.1667, 0.125, 0.1667, 0.125, 0.1667, 0.1458, 0.1667, 0.1458, 0.25, 0.125, 0.25, 0.125, 0.25, 0.1458, 0.25, 0.1458, 0.3333, 0.125, 0.3333, 0.125, 0.3333, 0.1458, 0.3333, 0.1458, 0.4167, 0.125, 0.4167, 0.125, 0.4167, 0.1458, 0.4167, 0.1458, 0.5, 0.125, 0.5, 0.1458, 0.5, 0.1667, 0.5, 0.1667, 0.5833, 0.1458, 0.5833, 0.1458, 0.5833, 0.1667, 0.5833, 0.1667, 0.6667, 0.1458, 0.6667, 0.1458, 0.6667, 0.1667, 0.6667, 0.1667, 0.75, 0.1458, 0.75, 0.1458, 0.75, 0.1667, 0.75, 0.1667, 0.8333, 0.1458, 0.8333, 0.1458, 0.8333, 0.1667, 0.8333, 0.1667, 0.9167, 0.1458, 0.9167, 0.1458, 0.9167, 0.1667, 0.9167, 0.1667, 1.0, 0.1458, 1.0, 0.1458, 2.22e-16, 0.1667, 2.22e-16, 0.1667, 0.08333, 0.1458, 0.08333, 0.1458, 0.08333, 0.1667, 0.08333, 0.1667, 0.1667, 0.1458, 0.1667, 0.1458, 0.1667, 0.1667, 0.1667, 0.1667, 0.25, 0.1458, 0.25, 0.1458, 0.25, 0.1667, 0.25, 0.1667, 0.3333, 0.1458, 0.3333, 0.1458, 0.3333, 0.1667, 0.3333, 0.1667, 0.4167, 0.1458, 0.4167, 0.1458, 0.4167, 0.1667, 0.4167, 0.1667, 0.5, 0.1458, 0.5, 0.1667, 0.5, 0.1875, 0.5, 0.1875, 0.5833, 0.1667, 0.5833, 0.1667, 0.5833, 0.1875, 0.5833, 0.1875, 0.6667, 0.1667, 0.6667, 0.1667, 0.6667, 0.1875, 0.6667, 0.1875, 0.75, 0.1667, 0.75, 0.1667, 0.75, 0.1875, 0.75, 0.1875, 0.8333, 0.1667, 0.8333, 0.1667, 0.8333, 0.1875, 0.8333, 0.1875, 0.9167, 0.1667, 0.9167, 0.1667, 0.9167, 0.1875, 0.9167, 0.1875, 1.0, 0.1667, 1.0, 0.1667, 2.22e-16, 0.1875, 2.22e-16, 0.1875, 0.08333, 0.1667, 0.08333, 0.1667, 0.08333, 0.1875, 0.08333, 0.1875, 0.1667, 0.1667, 0.1667, 0.1667, 0.1667, 0.1875, 0.1667, 0.1875, 0.25, 0.1667, 0.25, 0.1667, 0.25, 0.1875, 0.25, 0.1875, 0.3333, 0.1667, 0.3333, 0.1667, 0.3333, 0.1875, 0.3333, 0.1875, 0.4167, 0.1667, 0.4167, 0.1667, 0.4167, 0.1875, 0.4167, 0.1875, 0.5, 0.1667, 0.5, 0.1875, 0.5, 0.2083, 0.5, 0.2083, 0.5833, 0.1875, 0.5833, 0.1875, 0.5833, 0.2083, 0.5833, 0.2083, 0.6667, 0.1875, 0.6667, 0.1875, 0.6667, 0.2083, 0.6667, 0.2083, 0.75, 0.1875, 0.75, 0.1875, 0.75, 0.2083, 0.75, 0.2083, 0.8333, 0.1875, 0.8333, 0.1875, 0.8333, 0.2083, 0.8333, 0.2083, 0.9167, 0.1875, 0.9167, 0.1875, 0.9167, 0.2083, 0.9167, 0.2083, 1.0, 0.1875, 1.0, 0.1875, 2.22e-16, 0.2083, 2.22e-16, 0.2083, 0.08333, 0.1875, 0.08333, 0.1875, 0.08333, 0.2083, 0.08333, 0.2083, 0.1667, 0.1875, 0.1667, 0.1875, 0.1667, 0.2083, 0.1667, 0.2083, 0.25, 0.1875, 0.25, 0.1875, 0.25, 0.2083, 0.25, 0.2083, 0.3333, 0.1875, 0.3333, 0.1875, 0.3333, 0.2083, 0.3333, 0.2083, 0.4167, 0.1875, 0.4167, 0.1875, 0.4167, 0.2083, 0.4167, 0.2083, 0.5, 0.1875, 0.5, 0.2083, 0.5, 0.2292, 0.5, 0.2292, 0.5833, 0.2083, 0.5833, 0.2083, 0.5833, 0.2292, 0.5833, 0.2292, 0.6667, 0.2083, 0.6667, 0.2083, 0.6667, 0.2292, 0.6667, 0.2292, 0.75, 0.2083, 0.75, 0.2083, 0.75, 0.2292, 0.75, 0.2292, 0.8333, 0.2083, 0.8333, 0.2083, 0.8333, 0.2292, 0.8333, 0.2292, 0.9167, 0.2083, 0.9167, 0.2083, 0.9167, 0.2292, 0.9167, 0.2292, 1.0, 0.2083, 1.0, 0.2083, 2.22e-16, 0.2292, 2.22e-16, 0.2292, 0.08333, 0.2083, 0.08333, 0.2083, 0.08333, 0.2292, 0.08333, 0.2292, 0.1667, 0.2083, 0.1667, 0.2083, 0.1667, 0.2292, 0.1667, 0.2292, 0.25, 0.2083, 0.25, 0.2083, 0.25, 0.2292, 0.25, 0.2292, 0.3333, 0.2083, 0.3333, 0.2083, 0.3333, 0.2292, 0.3333, 0.2292, 0.4167, 0.2083, 0.4167, 0.2083, 0.4167, 0.2292, 0.4167, 0.2292, 0.5, 0.2083, 0.5, 0.2292, 0.5, 0.25, 0.5, 0.25, 0.5833, 0.2292, 0.5833, 0.2292, 0.5833, 0.25, 0.5833, 0.25, 0.6667, 0.2292, 0.6667, 0.5208, 0.6667, 0.5208, 0.75, 0.5208, 0.75, 0.5208, 0.6667, 0.5208, 0.75, 0.5208, 0.8333, 0.5208, 0.8333, 0.5208, 0.75, 0.2292, 0.8333, 0.25, 0.8333, 0.25, 0.9167, 0.2292, 0.9167, 0.2292, 0.9167, 0.25, 0.9167, 0.25, 1.0, 0.2292, 1.0, 0.2292, 2.22e-16, 0.25, 2.22e-16, 0.25, 0.08333, 0.2292, 0.08333, 0.2292, 0.08333, 0.25, 0.08333, 0.25, 0.1667, 0.2292, 0.1667, 0.2292, 0.1667, 0.25, 0.1667, 0.25, 0.25, 0.2292, 0.25, 0.2292, 0.25, 0.25, 0.25, 0.25, 0.3333, 0.2292, 0.3333, 0.2292, 0.3333, 0.25, 0.3333, 0.25, 0.4167, 0.2292, 0.4167, 0.2292, 0.4167, 0.25, 0.4167, 0.25, 0.5, 0.2292, 0.5, 0.25, 0.5, 0.2708, 0.5, 0.2708, 0.5833, 0.25, 0.5833, 0.25, 0.5833, 0.2708, 0.5833, 0.2708, 0.6667, 0.25, 0.6667, 0.7708, 0.6667, 0.7708, 0.75, 0.7708, 0.75, 0.7708, 0.6667, 0.02083, 0.75, 0.02083, 0.8333, 0.02083, 0.8333, 0.02083, 0.75, 0.25, 0.8333, 0.2708, 0.8333, 0.2708, 0.9167, 0.25, 0.9167, 0.25, 0.9167, 0.2708, 0.9167, 0.2708, 1.0, 0.25, 1.0, 0.25, 2.22e-16, 0.2708, 2.22e-16, 0.2708, 0.08333, 0.25, 0.08333, 0.25, 0.08333, 0.2708, 0.08333, 0.2708, 0.1667, 0.25, 0.1667, 0.25, 0.1667, 0.2708, 0.1667, 0.2708, 0.25, 0.25, 0.25, 0.25, 0.25, 0.2708, 0.25, 0.2708, 0.3333, 0.25, 0.3333, 0.25, 0.3333, 0.2708, 0.3333, 0.2708, 0.4167, 0.25, 0.4167, 0.25, 0.4167, 0.2708, 0.4167, 0.2708, 0.5, 0.25, 0.5, 0.2708, 0.5, 0.2917, 0.5, 0.2917, 0.5833, 0.2708, 0.5833, 0.2708, 0.5833, 0.2917, 0.5833, 0.2917, 0.6667, 0.2708, 0.6667, 0.2708, 0.6667, 0.2917, 0.6667, 0.2917, 0.75, 0.2708, 0.75, 0.2708, 0.75, 0.2917, 0.75, 0.2917, 0.8333, 0.2708, 0.8333, 0.2708, 0.8333, 0.2917, 0.8333, 0.2917, 0.9167, 0.2708, 0.9167, 0.2708, 0.9167, 0.2917, 0.9167, 0.2917, 1.0, 0.2708, 1.0, 0.2708, 2.22e-16, 0.2917, 2.22e-16, 0.2917, 0.08333, 0.2708, 0.08333, 0.2708, 0.08333, 0.2917, 0.08333, 0.2917, 0.1667, 0.2708, 0.1667, 0.2708, 0.1667, 0.2917, 0.1667, 0.2917, 0.25, 0.2708, 0.25, 0.2708, 0.25, 0.2917, 0.25, 0.2917, 0.3333, 0.2708, 0.3333, 0.2708, 0.3333, 0.2917, 0.3333, 0.2917, 0.4167, 0.2708, 0.4167, 0.2708, 0.4167, 0.2917, 0.4167, 0.2917, 0.5, 0.2708, 0.5, 0.2917, 0.5, 0.3125, 0.5, 0.3125, 0.5833, 0.2917, 0.5833, 0.2917, 0.5833, 0.3125, 0.5833, 0.3125, 0.6667, 0.2917, 0.6667, 0.2917, 0.6667, 0.3125, 0.6667, 0.3125, 0.75, 0.2917, 0.75, 0.2917, 0.75, 0.3125, 0.75, 0.3125, 0.8333, 0.2917, 0.8333, 0.2917, 0.8333, 0.3125, 0.8333, 0.3125, 0.9167, 0.2917, 0.9167, 0.2917, 0.9167, 0.3125, 0.9167, 0.3125, 1.0, 0.2917, 1.0, 0.2917, 2.22e-16, 0.3125, 2.22e-16, 0.3125, 0.08333, 0.2917, 0.08333, 0.2917, 0.08333, 0.3125, 0.08333, 0.3125, 0.1667, 0.2917, 0.1667, 0.2917, 0.1667, 0.3125, 0.1667, 0.3125, 0.25, 0.2917, 0.25, 0.2917, 0.25, 0.3125, 0.25, 0.3125, 0.3333, 0.2917, 0.3333, 0.2917, 0.3333, 0.3125, 0.3333, 0.3125, 0.4167, 0.2917, 0.4167, 0.2917, 0.4167, 0.3125, 0.4167, 0.3125, 0.5, 0.2917, 0.5, 0.3125, 0.5, 0.3333, 0.5, 0.3333, 0.5833, 0.3125, 0.5833, 0.3125, 0.5833, 0.3333, 0.5833, 0.3333, 0.6667, 0.3125, 0.6667, 0.3125, 0.6667, 0.3333, 0.6667, 0.3333, 0.75, 0.3125, 0.75, 0.3125, 0.75, 0.3333, 0.75, 0.3333, 0.8333, 0.3125, 0.8333, 0.3125, 0.8333, 0.3333, 0.8333, 0.3333, 0.9167, 0.3125, 0.9167, 0.3125, 0.9167, 0.3333, 0.9167, 0.3333, 1.0, 0.3125, 1.0, 0.3125, 2.22e-16, 0.3333, 2.22e-16, 0.3333, 0.08333, 0.3125, 0.08333, 0.3125, 0.08333, 0.3333, 0.08333, 0.3333, 0.1667, 0.3125, 0.1667, 0.3125, 0.1667, 0.3333, 0.1667, 0.3333, 0.25, 0.3125, 0.25, 0.3125, 0.25, 0.3333, 0.25, 0.3333, 0.3333, 0.3125, 0.3333, 0.3125, 0.3333, 0.3333, 0.3333, 0.3333, 0.4167, 0.3125, 0.4167, 0.3125, 0.4167, 0.3333, 0.4167, 0.3333, 0.5, 0.3125, 0.5, 0.3333, 0.5, 0.3542, 0.5, 0.3542, 0.5833, 0.3333, 0.5833, 0.3333, 0.5833, 0.3542, 0.5833, 0.3542, 0.6667, 0.3333, 0.6667, 0.3333, 0.6667, 0.3542, 0.6667, 0.3542, 0.75, 0.3333, 0.75, 0.3333, 0.75, 0.3542, 0.75, 0.3542, 0.8333, 0.3333, 0.8333, 0.3333, 0.8333, 0.3542, 0.8333, 0.3542, 0.9167, 0.3333, 0.9167, 0.3333, 0.9167, 0.3542, 0.9167, 0.3542, 1.0, 0.3333, 1.0, 0.3333, 2.22e-16, 0.3542, 2.22e-16, 0.3542, 0.08333, 0.3333, 0.08333, 0.3333, 0.08333, 0.3542, 0.08333, 0.3542, 0.1667, 0.3333, 0.1667, 0.3333, 0.1667, 0.3542, 0.1667, 0.3542, 0.25, 0.3333, 0.25, 0.3333, 0.25, 0.3542, 0.25, 0.3542, 0.3333, 0.3333, 0.3333, 0.3333, 0.3333, 0.3542, 0.3333, 0.3542, 0.4167, 0.3333, 0.4167, 0.3333, 0.4167, 0.3542, 0.4167, 0.3542, 0.5, 0.3333, 0.5, 0.3542, 0.5, 0.375, 0.5, 0.375, 0.5833, 0.3542, 0.5833, 0.3542, 0.5833, 0.375, 0.5833, 0.375, 0.6667, 0.3542, 0.6667, 0.3542, 0.6667, 0.375, 0.6667, 0.375, 0.75, 0.3542, 0.75, 0.3542, 0.75, 0.375, 0.75, 0.375, 0.8333, 0.3542, 0.8333, 0.3542, 0.8333, 0.375, 0.8333, 0.375, 0.9167, 0.3542, 0.9167, 0.3542, 0.9167, 0.375, 0.9167, 0.375, 1.0, 0.3542, 1.0, 0.3542, 2.22e-16, 0.375, 2.22e-16, 0.375, 0.08333, 0.3542, 0.08333, 0.3542, 0.08333, 0.375, 0.08333, 0.375, 0.1667, 0.3542, 0.1667, 0.3542, 0.1667, 0.375, 0.1667, 0.375, 0.25, 0.3542, 0.25, 0.3542, 0.25, 0.375, 0.25, 0.375, 0.3333, 0.3542, 0.3333, 0.3542, 0.3333, 0.375, 0.3333, 0.375, 0.4167, 0.3542, 0.4167, 0.3542, 0.4167, 0.375, 0.4167, 0.375, 0.5, 0.3542, 0.5, 0.375, 0.5, 0.3958, 0.5, 0.3958, 0.5833, 0.375, 0.5833, 0.375, 0.5833, 0.3958, 0.5833, 0.3958, 0.6667, 0.375, 0.6667, 0.375, 0.6667, 0.3958, 0.6667, 0.3958, 0.75, 0.375, 0.75, 0.375, 0.75, 0.3958, 0.75, 0.3958, 0.8333, 0.375, 0.8333, 0.375, 0.8333, 0.3958, 0.8333, 0.3958, 0.9167, 0.375, 0.9167, 0.375, 0.9167, 0.3958, 0.9167, 0.3958, 1.0, 0.375, 1.0, 0.375, 2.22e-16, 0.3958, 2.22e-16, 0.3958, 0.08333, 0.375, 0.08333, 0.375, 0.08333, 0.3958, 0.08333, 0.3958, 0.1667, 0.375, 0.1667, 0.375, 0.1667, 0.3958, 0.1667, 0.3958, 0.25, 0.375, 0.25, 0.375, 0.25, 0.3958, 0.25, 0.3958, 0.3333, 0.375, 0.3333, 0.375, 0.3333, 0.3958, 0.3333, 0.3958, 0.4167, 0.375, 0.4167, 0.375, 0.4167, 0.3958, 0.4167, 0.3958, 0.5, 0.375, 0.5, 0.3958, 0.5, 0.4167, 0.5, 0.4167, 0.5833, 0.3958, 0.5833, 0.3958, 0.5833, 0.4167, 0.5833, 0.4167, 0.6667, 0.3958, 0.6667, 0.3958, 0.6667, 0.4167, 0.6667, 0.4167, 0.75, 0.3958, 0.75, 0.3958, 0.75, 0.4167, 0.75, 0.4167, 0.8333, 0.3958, 0.8333, 0.3958, 0.8333, 0.4167, 0.8333, 0.4167, 0.9167, 0.3958, 0.9167, 0.3958, 0.9167, 0.4167, 0.9167, 0.4167, 1.0, 0.3958, 1.0, 0.3958, 2.22e-16, 0.4167, 2.22e-16, 0.4167, 0.08333, 0.3958, 0.08333, 0.3958, 0.08333, 0.4167, 0.08333, 0.4167, 0.1667, 0.3958, 0.1667, 0.3958, 0.1667, 0.4167, 0.1667, 0.4167, 0.25, 0.3958, 0.25, 0.3958, 0.25, 0.4167, 0.25, 0.4167, 0.3333, 0.3958, 0.3333, 0.3958, 0.3333, 0.4167, 0.3333, 0.4167, 0.4167, 0.3958, 0.4167, 0.3958, 0.4167, 0.4167, 0.4167, 0.4167, 0.5, 0.3958, 0.5, 0.4167, 0.5, 0.4375, 0.5, 0.4375, 0.5833, 0.4167, 0.5833, 0.4167, 0.5833, 0.4375, 0.5833, 0.4375, 0.6667, 0.4167, 0.6667, 0.4167, 0.6667, 0.4375, 0.6667, 0.4375, 0.75, 0.4167, 0.75, 0.4167, 0.75, 0.4375, 0.75, 0.4375, 0.8333, 0.4167, 0.8333, 0.4167, 0.8333, 0.4375, 0.8333, 0.4375, 0.9167, 0.4167, 0.9167, 0.4167, 0.9167, 0.4375, 0.9167, 0.4375, 1.0, 0.4167, 1.0, 0.4167, 2.22e-16, 0.4375, 2.22e-16, 0.4375, 0.08333, 0.4167, 0.08333, 0.4167, 0.08333, 0.4375, 0.08333, 0.4375, 0.1667, 0.4167, 0.1667, 0.4167, 0.1667, 0.4375, 0.1667, 0.4375, 0.25, 0.4167, 0.25, 0.4167, 0.25, 0.4375, 0.25, 0.4375, 0.3333, 0.4167, 0.3333, 0.4167, 0.3333, 0.4375, 0.3333, 0.4375, 0.4167, 0.4167, 0.4167, 0.4167, 0.4167, 0.4375, 0.4167, 0.4375, 0.5, 0.4167, 0.5, 0.4375, 0.5, 0.4583, 0.5, 0.4583, 0.5833, 0.4375, 0.5833, 0.4375, 0.5833, 0.4583, 0.5833, 0.4583, 0.6667, 0.4375, 0.6667, 0.4375, 0.6667, 0.4583, 0.6667, 0.4583, 0.75, 0.4375, 0.75, 0.4375, 0.75, 0.4583, 0.75, 0.4583, 0.8333, 0.4375, 0.8333, 0.4375, 0.8333, 0.4583, 0.8333, 0.4583, 0.9167, 0.4375, 0.9167, 0.4375, 0.9167, 0.4583, 0.9167, 0.4583, 1.0, 0.4375, 1.0, 0.4375, 2.22e-16, 0.4583, 2.22e-16, 0.4583, 0.08333, 0.4375, 0.08333, 0.4375, 0.08333, 0.4583, 0.08333, 0.4583, 0.1667, 0.4375, 0.1667, 0.4375, 0.1667, 0.4583, 0.1667, 0.4583, 0.25, 0.4375, 0.25, 0.4375, 0.25, 0.4583, 0.25, 0.4583, 0.3333, 0.4375, 0.3333, 0.4375, 0.3333, 0.4583, 0.3333, 0.4583, 0.4167, 0.4375, 0.4167, 0.4375, 0.4167, 0.4583, 0.4167, 0.4583, 0.5, 0.4375, 0.5, 0.4583, 0.5, 0.4792, 0.5, 0.4792, 0.5833, 0.4583, 0.5833, 0.4583, 0.5833, 0.4792, 0.5833, 0.4792, 0.6667, 0.4583, 0.6667, 0.4583, 0.6667, 0.4792, 0.6667, 0.4792, 0.75, 0.4583, 0.75, 0.4583, 0.75, 0.4792, 0.75, 0.4792, 0.8333, 0.4583, 0.8333, 0.4583, 0.8333, 0.4792, 0.8333, 0.4792, 0.9167, 0.4583, 0.9167, 0.4583, 0.9167, 0.4792, 0.9167, 0.4792, 1.0, 0.4583, 1.0, 0.4583, 2.22e-16, 0.4792, 2.22e-16, 0.4792, 0.08333, 0.4583, 0.08333, 0.4583, 0.08333, 0.4792, 0.08333, 0.4792, 0.1667, 0.4583, 0.1667, 0.4583, 0.1667, 0.4792, 0.1667, 0.4792, 0.25, 0.4583, 0.25, 0.4583, 0.25, 0.4792, 0.25, 0.4792, 0.3333, 0.4583, 0.3333, 0.4583, 0.3333, 0.4792, 0.3333, 0.4792, 0.4167, 0.4583, 0.4167, 0.4583, 0.4167, 0.4792, 0.4167, 0.4792, 0.5, 0.4583, 0.5, 0.4792, 0.5, 0.5, 0.5, 0.5, 0.5833, 0.4792, 0.5833, 0.4792, 0.5833, 0.5, 0.5833, 0.5, 0.6667, 0.4792, 0.6667, 0.7292, 0.8333, 0.7292, 0.75, 0.7292, 0.75, 0.7292, 0.8333, 0.7708, 0.75, 0.7708, 0.8333, 0.7708, 0.8333, 0.7708, 0.75, 0.4792, 0.8333, 0.5, 0.8333, 0.5, 0.9167, 0.4792, 0.9167, 0.4792, 0.9167, 0.5, 0.9167, 0.5, 1.0, 0.4792, 1.0, 0.4792, 2.22e-16, 0.5, 2.22e-16, 0.5, 0.08333, 0.4792, 0.08333, 0.4792, 0.08333, 0.5, 0.08333, 0.5, 0.1667, 0.4792, 0.1667, 0.4792, 0.1667, 0.5, 0.1667, 0.5, 0.25, 0.4792, 0.25, 0.4792, 0.25, 0.5, 0.25, 0.5, 0.3333, 0.4792, 0.3333, 0.4792, 0.3333, 0.5, 0.3333, 0.5, 0.4167, 0.4792, 0.4167, 0.4792, 0.4167, 0.5, 0.4167, 0.5, 0.5, 0.4792, 0.5, 0.25, 0.6667, 0.2708, 0.6667, 0.2708, 0.6667, 0.25, 0.6667, 0.5, 0.75, 0.5208, 0.75, 0.5208, 0.8333, 0.5, 0.8333, 0.2708, 0.75, 0.25, 0.75, 0.25, 0.75, 0.2708, 0.75, 0.7292, 0.75, 0.75, 0.75, 0.75, 0.8333, 0.7292, 0.8333, 0.9792, 0.75, 0.9792, 0.6667, 0.9792, 0.6667, 0.9792, 0.75, 0.75, 0.75, 0.7708, 0.75, 0.7708, 0.8333, 0.75, 0.8333, 0.5, 0.75, 0.4792, 0.75, 0.4792, 0.75, 0.5, 0.75, 0.9792, 0.75, 1.0, 0.75, 1.0, 0.8333, 0.9792, 0.8333, 0.02083, 0.6667, 0.02083, 0.75, 0.02083, 0.75, 0.02083, 0.6667, 8.882e-16, 0.75, 0.02083, 0.75, 0.02083, 0.8333, 8.882e-16, 0.8333, 0.25, 0.75, 0.2292, 0.75, 0.2292, 0.75, 0.25, 0.75, 0.2292, 0.75, 0.25, 0.75, 0.25, 0.8333, 0.2292, 0.8333, 0.7708, 0.75, 0.75, 0.75, 0.75, 0.75, 0.7708, 0.75, 0.25, 0.75, 0.2708, 0.75, 0.2708, 0.8333, 0.25, 0.8333, 0.4792, 0.6667, 0.5, 0.6667, 0.5, 0.6667, 0.4792, 0.6667, 0.4792, 0.75, 0.5, 0.75, 0.5, 0.8333, 0.4792, 0.8333, 0.2292, 0.75, 0.2292, 0.6667, 0.2292, 0.6667, 0.2292, 0.75, 0.2292, 0.8333, 0.2292, 0.75, 0.2292, 0.75, 0.2292, 0.8333, 0.75, 0.6667, 0.7708, 0.6667, 0.7708, 0.6667, 0.75, 0.6667, 1.0, 0.8333, 0.9792, 0.8333, 0.9792, 0.8333, 1.0, 0.8333, 0.2292, 0.6667, 0.25, 0.6667, 0.25, 0.6667, 0.2292, 0.6667, 0.2708, 0.8333, 0.25, 0.8333, 0.25, 0.8333, 0.2708, 0.8333, 0.5, 0.6667, 0.5208, 0.6667, 0.5208, 0.6667, 0.5, 0.6667, 0.9792, 0.75, 0.9792, 0.6667, 0.9792, 0.6667, 0.9792, 0.75, 0.9792, 0.8333, 0.9792, 0.75, 0.9792, 0.75, 0.9792, 0.8333, 0.2708, 0.75, 0.2708, 0.8333, 0.2708, 0.8333, 0.2708, 0.75, 0.9792, 0.6667, 1.0, 0.6667, 1.0, 0.6667, 0.9792, 0.6667, 0.5208, 0.8333, 0.5, 0.8333, 0.5, 0.8333, 0.5208, 0.8333, 0.4792, 0.8333, 0.4792, 0.75, 0.4792, 0.75, 0.4792, 0.8333, 0.25, 0.8333, 0.2292, 0.8333, 0.2292, 0.8333, 0.25, 0.8333, 0.02083, 0.6667, 0.02083, 0.75, 0.02083, 0.75, 0.02083, 0.6667, 0.7292, 0.75, 0.7292, 0.6667, 0.7292, 0.6667, 0.7292, 0.75, 0.02083, 0.8333, 0.2292, 0.8333, 0.2292, 0.8333, 0.02083, 0.8333, 0.02083, 0.75, 0.02083, 0.75, 0.2292, 0.75, 0.2292, 0.75, 0.02083, 0.75, 0.2292, 0.75, 0.2292, 0.8333, 0.02083, 0.8333, 0.2292, 0.75, 0.02083, 0.75, 0.02083, 0.8333, 0.2292, 0.8333, 0.9792, 0.8333, 0.9792, 0.8333, 0.7708, 0.8333, 0.7708, 0.8333, 0.9792, 0.75, 0.9792, 0.75, 0.7708, 0.75, 0.7708, 0.75, 0.9792, 0.75, 0.9792, 0.8333, 0.7708, 0.8333, 0.7708, 0.75, 0.7708, 0.75, 0.7708, 0.8333, 0.9792, 0.8333, 0.9792, 0.75, 0.7292, 0.8333, 0.7292, 0.8333, 0.5208, 0.8333, 0.5208, 0.8333, 0.7292, 0.75, 0.7292, 0.75, 0.5208, 0.75, 0.5208, 0.75, 0.7292, 0.75, 0.7292, 0.8333, 0.5208, 0.8333, 0.5208, 0.75, 0.5, 0.6667, 0.5208, 0.6667, 0.5208, 0.75, 0.5, 0.75, 0.7292, 0.6667, 0.75, 0.6667, 0.75, 0.75, 0.7292, 0.75, 0.75, 0.6667, 0.7708, 0.6667, 0.7708, 0.75, 0.75, 0.75, 0.9792, 0.6667, 1.0, 0.6667, 1.0, 0.75, 0.9792, 0.75, 8.882e-16, 0.6667, 0.02083, 0.6667, 0.02083, 0.75, 8.882e-16, 0.75, 0.2292, 0.6667, 0.25, 0.6667, 0.25, 0.75, 0.2292, 0.75, 0.25, 0.6667, 0.2708, 0.6667, 0.2708, 0.75, 0.25, 0.75, 0.4792, 0.6667, 0.5, 0.6667, 0.5, 0.75, 0.4792, 0.75, 0.9792, 0.6667, 1.0, 0.6667, 1.0, 0.6667, 0.9792, 0.6667, 0.2708, 0.6667, 0.2708, 0.75, 0.2708, 0.75, 0.2708, 0.6667, 1.0, 0.75, 0.9792, 0.75, 0.9792, 0.75, 1.0, 0.75, 0.5208, 0.6667, 0.5208, 0.75, 0.5208, 0.75, 0.5208, 0.6667, 0.5, 0.6667, 0.5208, 0.6667, 0.5208, 0.6667, 0.5, 0.6667, 0.5208, 0.75, 0.5, 0.75, 0.5, 0.75, 0.5208, 0.75, 0.4792, 0.75, 0.4792, 0.6667, 0.4792, 0.6667, 0.4792, 0.75, 0.75, 0.75, 0.7292, 0.75, 0.7292, 0.75, 0.75, 0.75, 0.7292, 0.75, 0.7292, 0.6667, 0.7292, 0.6667, 0.7292, 0.75, 0.7708, 0.6667, 0.7708, 0.75, 0.7708, 0.75, 0.7708, 0.6667, 0.02083, 0.75, 8.882e-16, 0.75, 8.882e-16, 0.75, 0.02083, 0.75, 0.2292, 0.75, 0.2292, 0.6667, 0.2292, 0.6667, 0.2292, 0.75, 8.882e-16, 0.6667, 0.02083, 0.6667, 0.02083, 0.6667, 8.882e-16, 0.6667, 0.7292, 0.6667, 0.75, 0.6667, 0.75, 0.6667, 0.7292, 0.6667, 0.2292, 0.6667, 0.25, 0.6667, 0.25, 0.6667, 0.2292, 0.6667, 0.75, 0.6667, 0.7708, 0.6667, 0.7708, 0.6667, 0.75, 0.6667])
me_torus.use_remesh_fix_poles = True
me_torus.use_remesh_preserve_attributes = False
me_torus.update()

# ---- objects
ob_torus = bpy.data.objects.new('Torus', me_torus)

# ---- transforms, parenting, visibility, modifiers, constraints
ob_torus.location = (0.0, 0.0, 0.0)

# ---- collection membership
col_collection.objects.link(ob_torus)

# ---- scene / render settings (as saved in the file)
scene.frame_start = 1; scene.frame_end = 250; scene.frame_set(2)
scene.render.engine = 'BLENDER_EEVEE_NEXT'
scene.cycles.use_denoising = False
scene.cycles.samples = 128
scene.cycles.sampling_pattern = 'TABULATED_SOBOL'
scene.cycles.use_adaptive_sampling = False
scene.cycles.use_light_tree = False
scene.view_settings.view_transform = 'Filmic'
bpy.context.view_layer.update()

# ---- added for rendering (the .blend has no active camera and no usable light): camera, sun
cam_auto = bpy.data.cameras.new('AutoCamera')
cam_auto.lens = 50.0
cam_auto.sensor_width = 36.0
cam_auto.clip_end = 1000.0
ob_auto_camera = bpy.data.objects.new('AutoCamera', cam_auto)
scene.collection.objects.link(ob_auto_camera)
ob_auto_camera.location = (3.38024, -4.05629, 3.1006)
ob_auto_camera.rotation_euler = (1.09748, -7.21219e-08, 0.694738)
scene.camera = ob_auto_camera
light_auto_sun = bpy.data.lights.new('AutoSun', 'SUN')
light_auto_sun.energy = 3.0
light_auto_sun.angle = 0.0523599
ob_auto_sun = bpy.data.objects.new('AutoSun', light_auto_sun)
scene.collection.objects.link(ob_auto_sun)
ob_auto_sun.rotation_euler = (0.872665, 0.174533, 0.523599)
bpy.context.view_layer.update()
